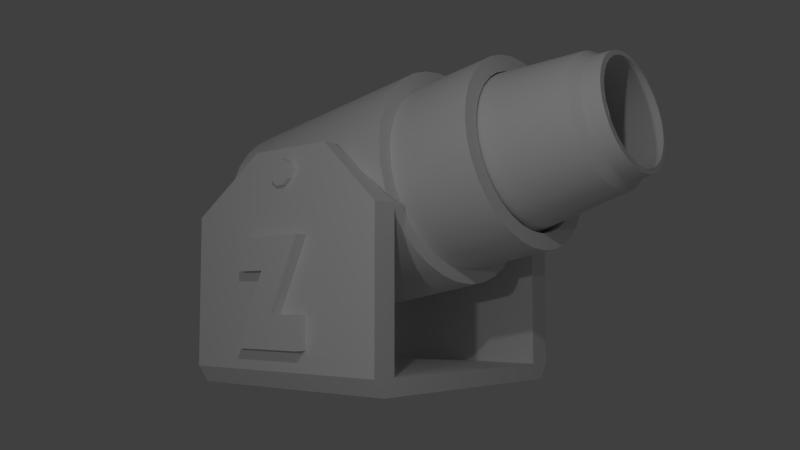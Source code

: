 # Source: cannon_2.0.blend  (saved by Blender 2.70.0; exported with 4.5.12 LTS)
import bpy
from mathutils import Matrix  # noqa: F401  (used for matrix-valued properties, if any)

bpy.ops.wm.read_factory_settings(use_empty=True)
scene = bpy.context.scene
scene.name = 'Scene'

# ---- collections
col_collection_1 = bpy.data.collections.new('Collection 1'); scene.collection.children.link(col_collection_1)

# ---- materials (node trees are filled in below, after node groups)
mat_material_002 = bpy.data.materials.new('Material.002')
mat_material_002.alpha_threshold = 0.0
mat_material_002.use_transparent_shadow = False
mat_material_002.roughness = 0.5
mat_material_002.line_color = (0.0, 0.0, 0.0, 1.0)

# ---- material node trees

# ---- world
world_world = bpy.data.worlds.new('World'); scene.world = world_world
world_world.color = (0.05088, 0.05088, 0.05088)
world_world.use_sun_shadow = False
world_world.sun_shadow_jitter_overblur = 0.0
world_world.cycles.sampling_method = 'MANUAL'
world_world.cycles.sample_map_resolution = 256

# ---- cameras
cam_camera = bpy.data.cameras.new('Camera')
cam_camera.clip_end = 100.0
cam_camera.lens = 35.0
cam_camera.sensor_width = 32.0
cam_camera.sensor_height = 18.0
cam_camera.dof.focus_distance = 0.0
cam_camera.dof.aperture_fstop = 128.0

# ---- lights
light_point_001 = bpy.data.lights.new('Point.001', 'POINT')
light_point_001.transmission_factor = 0.0
light_point_001.energy = 100.0
light_point_001.shadow_buffer_clip_start = 0.5
light_point_001.shadow_soft_size = 0.1
light_point_001.shadow_maximum_resolution = 0.006
light_point_001.use_absolute_resolution = True
light_point_001.cycles.use_multiple_importance_sampling = False
light_point = bpy.data.lights.new('Point', 'POINT')
light_point.transmission_factor = 0.0
light_point.energy = 100.0
light_point.shadow_buffer_clip_start = 0.5
light_point.shadow_soft_size = 0.1
light_point.shadow_maximum_resolution = 0.006
light_point.use_absolute_resolution = True
light_point.cycles.use_multiple_importance_sampling = False

# ---- meshes
me_cylinder_041 = bpy.data.meshes.new('Cylinder.041')
me_cylinder_041.from_pydata([(-0.4618, -1.08, 1.611), (-0.2385, -1.147, 1.613), (1.161, 0.2526, 1.627), (0.226, 1.188, 1.617), (-0.006208, 1.211, 1.615), (-0.2385, 1.188, 1.613), (0.4494, 1.12, 1.62), (0.6552, 1.01, 1.622), (-0.6676, 1.01, 1.608), (-0.4618, 1.12, 1.611), (0.8356, 0.8622, 1.624), (0.9837, 0.6818, 1.625), (1.094, 0.476, 1.626), (1.184, 0.02038, 1.627), (1.161, -0.2119, 1.627), (1.094, -0.4352, 1.626), (0.9837, -0.6411, 1.625), (0.8356, -0.8215, 1.624), (0.6552, -0.9695, 1.622), (0.4494, -1.08, 1.62), (0.226, -1.147, 1.617), (-0.006208, -1.17, 1.615), (-0.6676, -0.9695, 1.608), (-0.848, -0.8215, 1.607), (-0.9961, -0.6411, 1.605), (-1.106, -0.4352, 1.604), (-1.174, -0.2119, 1.603), (-1.197, 0.02038, 1.603), (-1.174, 0.2527, 1.603), (-1.106, 0.476, 1.604), (-0.9961, 0.6818, 1.605), (-0.848, 0.8622, 1.607), (0.175, 0.9904, 1.8), (-0.01789, 1.009, 1.798), (-0.2108, 0.9904, 1.796), (0.3606, 0.9341, 1.802), (-0.3964, 0.9341, 1.795), (0.5316, 0.8427, 1.804), (-0.5673, 0.8427, 1.793), (-0.7172, 0.7197, 1.791), (0.6814, 0.7197, 1.805), (0.8044, 0.5699, 1.807), (-0.8402, 0.5699, 1.79), (0.8958, 0.3989, 1.807), (-0.9316, 0.3989, 1.789), (0.9521, 0.2133, 1.808), (-0.9879, 0.2133, 1.789), (0.9711, 0.02038, 1.808), (-1.007, 0.02038, 1.788), (0.9521, -0.1726, 1.808), (-0.9879, -0.1726, 1.789), (0.8958, -0.3581, 1.807), (-0.9316, -0.3581, 1.789), (0.8044, -0.5291, 1.807), (-0.8402, -0.5291, 1.79), (0.6814, -0.679, 1.805), (-0.7172, -0.679, 1.791), (0.5316, -0.802, 1.804), (-0.5673, -0.802, 1.793), (0.3606, -0.8934, 1.802), (-0.3964, -0.8934, 1.795), (0.175, -0.9496, 1.8), (-0.2108, -0.9496, 1.796), (-0.01789, -0.9687, 1.798), (0.02501, 1.211, -2.485), (-0.2072, 1.188, -2.488), (0.4806, 1.12, -2.481), (-0.1679, -0.9496, -2.487), (0.02501, -0.9687, -2.485), (0.02501, -1.17, -2.485), (-0.2072, -1.147, -2.488), (-0.4306, -1.08, -2.49), (-0.6364, -0.9695, -2.492), (-0.8168, -0.8215, -2.494), (-0.9648, -0.6411, -2.495), (-1.075, -0.4352, -2.496), (-1.143, -0.2119, -2.497), (-1.165, 0.02038, -2.497), (-1.143, 0.2527, -2.497), (-1.075, 0.476, -2.496), (-0.9648, 0.6818, -2.495), (-0.8168, 0.8622, -2.494), (-0.6364, 1.01, -2.492), (-0.4306, 1.12, -2.49), (0.6864, 1.01, -2.479), (0.02501, 1.009, -2.485), (-0.6743, 0.7197, -2.492), (-0.945, 0.2133, -2.495), (-0.8887, -0.3581, -2.495), (-0.7973, -0.5291, -2.494), (-0.6743, -0.679, -2.492), (-0.5244, -0.802, -2.491), (-0.3535, -0.8934, -2.489), (0.7243, -0.679, -2.478), (0.9387, -0.3581, -2.476), (0.5745, 0.8427, -2.48), (0.4035, 0.9341, -2.482), (0.8668, 0.8622, -2.477), (1.015, 0.6818, -2.475), (1.125, 0.476, -2.474), (1.193, 0.2526, -2.474), (1.216, 0.02038, -2.473), (1.193, -0.2119, -2.474), (1.125, -0.4352, -2.474), (1.015, -0.6411, -2.475), (0.8668, -0.8215, -2.477), (0.6864, -0.9695, -2.479), (0.4806, -1.08, -2.481), (0.2573, -1.147, -2.483), (0.4035, -0.8934, -2.482), (0.2573, 1.188, -2.483), (0.218, 0.9904, -2.483), (-0.1679, 0.9904, -2.487), (-0.3535, 0.9341, -2.489), (-0.5244, 0.8427, -2.491), (0.7243, 0.7197, -2.478), (0.8473, 0.5699, -2.477), (-0.7973, 0.5699, -2.494), (0.9387, 0.3989, -2.476), (-0.8887, 0.3989, -2.495), (0.995, 0.2133, -2.476), (1.014, 0.02038, -2.475), (-0.964, 0.02038, -2.495), (0.995, -0.1726, -2.476), (-0.945, -0.1726, -2.495), (0.8473, -0.5291, -2.477), (0.5745, -0.802, -2.48), (0.218, -0.9496, -2.483), (0.2573, 1.188, -2.483), (-0.006208, 1.211, 1.615), (0.226, 1.188, 1.617), (-0.2385, 1.188, 1.613), (0.4494, 1.12, 1.62), (-0.4618, 1.12, 1.611), (0.6552, 1.01, 1.622), (-0.6676, 1.01, 1.608), (-0.848, 0.8622, 1.607), (-0.9961, 0.6818, 1.605), (-1.106, 0.476, 1.604), (-1.174, 0.2527, 1.603), (-1.197, 0.02038, 1.603), (-1.174, -0.2119, 1.603), (-1.106, -0.4352, 1.604), (-0.9961, -0.6411, 1.605), (-0.848, -0.8215, 1.607), (-0.6676, -0.9695, 1.608), (-0.006208, -1.17, 1.615), (0.226, -1.147, 1.617), (0.4494, -1.08, 1.62), (0.6552, -0.9695, 1.622), (0.8356, -0.8215, 1.624), (0.9837, -0.6411, 1.625), (1.094, -0.4352, 1.626), (1.161, -0.2119, 1.627), (1.184, 0.02038, 1.627), (1.094, 0.476, 1.626), (0.9837, 0.6818, 1.625), (0.8356, 0.8622, 1.624), (0.02501, -1.17, -2.485), (-0.2072, -1.147, -2.488), (-0.4306, -1.08, -2.49), (-0.6364, -0.9695, -2.492), (-0.8168, -0.8215, -2.494), (-0.9648, -0.6411, -2.495), (-1.075, -0.4352, -2.496), (-1.143, -0.2119, -2.497), (-1.165, 0.02038, -2.497), (-1.143, 0.2527, -2.497), (-1.075, 0.476, -2.496), (-0.9648, 0.6818, -2.495), (-0.8168, 0.8622, -2.494), (-0.6364, 1.01, -2.492), (-0.4306, 1.12, -2.49), (-0.2072, 1.188, -2.488), (0.02501, 1.211, -2.485), (0.4806, 1.12, -2.481), (0.6864, 1.01, -2.479), (0.8668, 0.8622, -2.477), (1.015, 0.6818, -2.475), (1.125, 0.476, -2.474), (1.193, 0.2526, -2.474), (1.216, 0.02038, -2.473), (1.193, -0.2119, -2.474), (1.125, -0.4352, -2.474), (1.015, -0.6411, -2.475), (0.8668, -0.8215, -2.477), (0.6864, -0.9695, -2.479), (0.4806, -1.08, -2.481), (0.2573, -1.147, -2.483), (1.161, 0.2526, 1.627), (-0.2385, -1.147, 1.613), (-0.4618, -1.08, 1.611), (-0.1679, 0.9904, -2.487), (-0.3535, 0.9341, -2.489), (-0.5244, 0.8427, -2.491), (-0.7973, 0.5699, -2.494), (-0.8887, 0.3989, -2.495), (-0.964, 0.02038, -2.495), (-0.945, -0.1726, -2.495), (0.5745, -0.802, -2.48), (0.8473, -0.5291, -2.477), (0.995, -0.1726, -2.476), (1.014, 0.02038, -2.475), (0.995, 0.2133, -2.476), (0.9387, 0.3989, -2.476), (0.8473, 0.5699, -2.477), (0.7243, 0.7197, -2.478), (0.218, 0.9904, -2.483), (0.218, -0.9496, -2.483), (0.175, 0.9904, 1.8), (-0.01789, 1.009, 1.798), (-0.2108, 0.9904, 1.796), (0.3606, 0.9341, 1.802), (-0.3964, 0.9341, 1.795), (0.5316, 0.8427, 1.804), (-0.5673, 0.8427, 1.793), (0.6814, 0.7197, 1.805), (-0.7172, 0.7197, 1.791), (0.8044, 0.5699, 1.807), (-0.8402, 0.5699, 1.79), (0.8958, 0.3989, 1.807), (-0.9316, 0.3989, 1.789), (0.9521, 0.2133, 1.808), (-0.9879, 0.2133, 1.789), (0.9711, 0.02038, 1.808), (-1.007, 0.02038, 1.788), (0.9521, -0.1726, 1.808), (-0.9879, -0.1726, 1.789), (0.8958, -0.3581, 1.807), (-0.9316, -0.3581, 1.789), (0.8044, -0.5291, 1.807), (-0.8402, -0.5291, 1.79), (0.6814, -0.679, 1.805), (-0.7172, -0.679, 1.791), (0.5316, -0.802, 1.804), (-0.5673, -0.802, 1.793), (0.3606, -0.8934, 1.802), (-0.3964, -0.8934, 1.795), (0.175, -0.9496, 1.8), (-0.2108, -0.9496, 1.796), (-0.01789, -0.9687, 1.798), (0.02501, 1.009, -2.485), (0.4035, 0.9341, -2.482), (0.5745, 0.8427, -2.48), (-0.6743, 0.7197, -2.492), (-0.945, 0.2133, -2.495), (0.9387, -0.3581, -2.476), (-0.8887, -0.3581, -2.495), (-0.7973, -0.5291, -2.494), (0.7243, -0.679, -2.478), (-0.6743, -0.679, -2.492), (-0.5244, -0.802, -2.491), (0.4035, -0.8934, -2.482), (-0.3535, -0.8934, -2.489), (-0.1679, -0.9496, -2.487), (0.02501, -0.9687, -2.485)], [], [(3, 32, 35, 6), (6, 35, 37, 7), (7, 37, 40, 10), (10, 40, 41, 11), (11, 41, 43, 12), (12, 43, 45, 2), (2, 45, 47, 13), (13, 47, 49, 14), (14, 49, 51, 15), (15, 51, 53, 16), (16, 53, 55, 17), (17, 55, 57, 18), (18, 57, 59, 19), (19, 59, 61, 20), (20, 61, 63, 21), (21, 63, 62, 1), (1, 62, 60, 0), (0, 60, 58, 22), (22, 58, 56, 23), (23, 56, 54, 24), (24, 54, 52, 25), (25, 52, 50, 26), (26, 50, 48, 27), (27, 48, 46, 28), (28, 46, 44, 29), (29, 44, 42, 30), (30, 42, 39, 31), (31, 39, 38, 8), (8, 38, 36, 9), (9, 36, 34, 5), (5, 34, 33, 4), (4, 33, 32, 3), (67, 68, 69, 70, 71, 72, 73, 74, 75, 76, 77, 78, 79, 80, 81, 82, 83, 65, 64, 110, 66, 84, 85, 112, 113, 114, 86, 117, 119, 87, 122, 124, 88, 89, 90, 91, 92), (126, 93, 125, 94, 123, 121, 120, 118, 116, 115, 95, 96, 111, 85, 84, 97, 98, 99, 100, 101, 102, 103, 104, 105, 106, 107, 108, 69, 68, 127, 109), (128, 174, 129, 130), (185, 150, 149, 186), (188, 187, 148, 147), (140, 139, 167, 166), (135, 133, 172, 171), (134, 157, 177, 176), (181, 180, 189, 154), (136, 170, 169, 137), (129, 174, 173, 131), (161, 160, 191, 145), (168, 138, 137, 169), (152, 151, 184, 183), (151, 150, 185, 184), (186, 149, 148, 187), (159, 158, 146, 190), (142, 141, 165, 164), (142, 164, 163, 143), (188, 147, 146, 158), (144, 162, 161, 145), (178, 156, 155, 179), (180, 179, 155, 189), (168, 167, 139, 138), (159, 190, 191, 160), (134, 176, 175, 132), (136, 135, 171, 170), (181, 154, 153, 182), (143, 163, 162, 144), (131, 173, 172, 133), (141, 140, 166, 165), (177, 157, 156, 178), (132, 175, 128, 130), (152, 183, 182, 153), (227, 198, 197, 225), (219, 221, 196, 195), (214, 243, 206, 216), (236, 252, 208, 238), (218, 205, 204, 220), (225, 197, 245, 223), (213, 193, 192, 211), (228, 246, 200, 230), (217, 219, 195, 244), (211, 192, 241, 210), (204, 203, 222, 220), (255, 254, 239, 240), (209, 210, 241, 207), (224, 202, 201, 226), (222, 203, 202, 224), (249, 199, 234, 232), (194, 193, 213, 215), (235, 251, 250, 233), (229, 247, 198, 227), (223, 245, 196, 221), (239, 254, 253, 237), (228, 226, 201, 246), (194, 215, 217, 244), (206, 205, 218, 216), (230, 200, 249, 232), (231, 248, 247, 229), (212, 242, 243, 214), (209, 207, 242, 212), (237, 253, 251, 235), (234, 199, 252, 236), (238, 208, 255, 240), (233, 250, 248, 231)])
me_cylinder_041.polygons.foreach_set('use_smooth', [True] * 98)
_uv = me_cylinder_041.uv_layers.new(name='UVMap')
_uv.uv.foreach_set('vector', [0.869, 0.8567, 0.8748, 0.8661, 0.8669, 0.8687, 0.8595, 0.8599, 0.8595, 0.8599, 0.8669, 0.8687, 0.8596, 0.873, 0.8508, 0.8651, 0.8508, 0.8651, 0.8596, 0.873, 0.8532, 0.8788, 0.8431, 0.8721, 0.8431, 0.8721, 0.8532, 0.8788, 0.848, 0.8859, 0.8368, 0.8806, 0.8368, 0.8806, 0.848, 0.8859, 0.8441, 0.894, 0.8321, 0.8904, 0.8321, 0.8904, 0.8441, 0.894, 0.8417, 0.9028, 0.8292, 0.9009, 0.8292, 0.9009, 0.8417, 0.9028, 0.8409, 0.9119, 0.8282, 0.9119, 0.8282, 0.9119, 0.8409, 0.9119, 0.8417, 0.921, 0.8292, 0.9228, 0.8292, 0.9228, 0.8417, 0.921, 0.8441, 0.9297, 0.8321, 0.9334, 0.8321, 0.9334, 0.8441, 0.9297, 0.848, 0.9378, 0.8368, 0.9431, 0.8368, 0.9431, 0.848, 0.9378, 0.8532, 0.9449, 0.8431, 0.9516, 0.8431, 0.9516, 0.8532, 0.9449, 0.8596, 0.9507, 0.8508, 0.9586, 0.8508, 0.9586, 0.8596, 0.9507, 0.8669, 0.955, 0.8595, 0.9638, 0.8595, 0.9638, 0.8669, 0.955, 0.8748, 0.9577, 0.869, 0.967, 0.869, 0.967, 0.8748, 0.9577, 0.883, 0.9586, 0.8789, 0.9681, 0.3948, 0.5968, 0.3901, 0.5965, 0.3897, 0.5899, 0.3948, 0.5887, 0.3948, 0.5887, 0.3897, 0.5899, 0.3898, 0.5835, 0.3948, 0.5809, 0.3948, 0.5809, 0.3898, 0.5835, 0.39, 0.5775, 0.3948, 0.5738, 0.3948, 0.5738, 0.39, 0.5775, 0.3902, 0.5722, 0.3948, 0.5675, 0.1281, 0.4593, 0.1237, 0.4559, 0.1236, 0.4523, 0.128, 0.455, 0.128, 0.455, 0.1236, 0.4523, 0.1236, 0.4481, 0.128, 0.45, 0.128, 0.45, 0.1236, 0.4481, 0.1236, 0.4436, 0.128, 0.4446, 0.128, 0.4446, 0.1236, 0.4436, 0.1236, 0.439, 0.128, 0.439, 0.128, 0.439, 0.1236, 0.439, 0.1236, 0.4343, 0.128, 0.4334, 0.128, 0.4334, 0.1236, 0.4343, 0.1236, 0.4298, 0.128, 0.428, 0.128, 0.428, 0.1236, 0.4298, 0.1236, 0.4257, 0.128, 0.423, 0.128, 0.423, 0.1236, 0.4257, 0.1237, 0.4221, 0.1281, 0.4186, 0.3623, 0.613, 0.3562, 0.6081, 0.3562, 0.6022, 0.3622, 0.6053, 0.3622, 0.6053, 0.3562, 0.6022, 0.3562, 0.5956, 0.3631, 0.5982, 0.3631, 0.5982, 0.3562, 0.5956, 0.3562, 0.5884, 0.3631, 0.5895, 0.3631, 0.5895, 0.3562, 0.5884, 0.3562, 0.5809, 0.3632, 0.5805, 0.8789, 0.8556, 0.883, 0.8652, 0.8748, 0.8661, 0.869, 0.8567, 0.5545, 0.1477, 0.5644, 0.1477, 0.5654, 0.158, 0.5535, 0.158, 0.5419, 0.1556, 0.5309, 0.1511, 0.521, 0.1444, 0.5126, 0.136, 0.506, 0.1261, 0.5015, 0.1151, 0.4992, 0.1034, 0.4992, 0.09142, 0.5015, 0.07972, 0.506, 0.0687, 0.5126, 0.05878, 0.521, 0.05034, 0.5309, 0.04371, 0.5419, 0.03915, 0.5535, 0.03682, 0.5654, 0.03682, 0.577, 0.03915, 0.588, 0.04372, 0.5545, 0.04707, 0.5448, 0.04901, 0.5357, 0.0528, 0.5275, 0.0583, 0.5206, 0.06531, 0.5151, 0.07355, 0.5113, 0.08271, 0.5094, 0.09243, 0.5094, 0.1023, 0.5113, 0.1121, 0.5151, 0.1212, 0.5206, 0.1295, 0.5275, 0.1365, 0.5357, 0.142, 0.5448, 0.1458, 0.5914, 0.1365, 0.5983, 0.1295, 0.6038, 0.1212, 0.6076, 0.1121, 0.6095, 0.1024, 0.6095, 0.09244, 0.6076, 0.08272, 0.6038, 0.07356, 0.5983, 0.06532, 0.5914, 0.05831, 0.5832, 0.0528, 0.5741, 0.04901, 0.5644, 0.04707, 0.5545, 0.04707, 0.588, 0.04372, 0.5979, 0.05035, 0.6063, 0.05878, 0.6129, 0.0687, 0.6174, 0.07973, 0.6197, 0.09143, 0.6197, 0.1034, 0.6174, 0.1151, 0.6129, 0.1261, 0.6063, 0.136, 0.5979, 0.1444, 0.588, 0.1511, 0.577, 0.1556, 0.5654, 0.158, 0.5644, 0.1477, 0.5741, 0.1458, 0.5832, 0.142, 0.5396, 0.194, 0.5539, 0.194, 0.5539, 0.447, 0.5396, 0.447, 0.5023, 0.3629, 0.5023, 0.6159, 0.4912, 0.616, 0.4912, 0.363, 0.4649, 0.3631, 0.4786, 0.363, 0.4786, 0.616, 0.4649, 0.6161, 0.2823, 0.387, 0.2965, 0.3871, 0.2965, 0.6401, 0.2823, 0.64, 0.5946, 0.4467, 0.5819, 0.4468, 0.5819, 0.1938, 0.5946, 0.1937, 0.5133, 0.4469, 0.5023, 0.4468, 0.5023, 0.1938, 0.5133, 0.1939, 0.05177, 0.3924, 0.06604, 0.392, 0.06604, 0.6373, 0.05177, 0.6376, 0.334, 0.3873, 0.334, 0.6403, 0.3229, 0.6402, 0.3229, 0.3872, 0.5539, 0.447, 0.5539, 0.194, 0.5682, 0.1939, 0.5682, 0.4469, 0.4099, 0.3628, 0.4226, 0.3629, 0.4226, 0.6159, 0.4099, 0.6158, 0.3103, 0.6401, 0.3103, 0.3871, 0.3229, 0.3872, 0.3229, 0.6402, 0.02378, 0.6362, 0.01114, 0.6345, 0.01114, 0.3893, 0.02378, 0.391, 0.01114, 0.6345, 5.427e-05, 0.6323, 5.424e-05, 0.387, 0.01114, 0.3893, 0.4912, 0.363, 0.4912, 0.616, 0.4786, 0.616, 0.4786, 0.363, 0.4363, 0.363, 0.4506, 0.3631, 0.4506, 0.6161, 0.4363, 0.616, 0.2543, 0.3871, 0.268, 0.3871, 0.268, 0.6401, 0.2543, 0.6401, 0.2543, 0.3871, 0.2543, 0.6401, 0.2416, 0.6402, 0.2416, 0.3872, 0.4649, 0.3631, 0.4649, 0.6161, 0.4506, 0.6161, 0.4506, 0.3631, 0.3988, 0.6156, 0.3988, 0.3626, 0.4099, 0.3628, 0.4099, 0.6158, 0.09241, 0.3893, 0.09241, 0.6345, 0.07976, 0.6362, 0.07976, 0.391, 0.06604, 0.392, 0.07976, 0.391, 0.07976, 0.6362, 0.06604, 0.6373, 0.3103, 0.6401, 0.2965, 0.6401, 0.2965, 0.3871, 0.3103, 0.3871, 0.4363, 0.363, 0.4363, 0.616, 0.4226, 0.6159, 0.4226, 0.3629, 0.5133, 0.4469, 0.5133, 0.1939, 0.5259, 0.194, 0.5259, 0.447, 0.6057, 0.4465, 0.5946, 0.4467, 0.5946, 0.1937, 0.6057, 0.1935, 0.05177, 0.3924, 0.05177, 0.6376, 0.0375, 0.6373, 0.0375, 0.392, 0.2416, 0.3872, 0.2416, 0.6402, 0.2305, 0.6403, 0.2305, 0.3873, 0.5682, 0.4469, 0.5682, 0.1939, 0.5819, 0.1938, 0.5819, 0.4468, 0.268, 0.3871, 0.2823, 0.387, 0.2823, 0.64, 0.268, 0.6401, 0.09949, 0.3914, 0.09829, 0.6331, 0.09201, 0.6321, 0.09241, 0.3933, 0.5259, 0.447, 0.5259, 0.194, 0.5396, 0.194, 0.5396, 0.447, 0.02378, 0.6362, 0.02378, 0.391, 0.0375, 0.392, 0.0375, 0.6373, 0.6368, 0.7144, 0.6368, 0.4584, 0.6487, 0.4581, 0.6487, 0.7141, 0.6824, 0.7167, 0.6719, 0.7153, 0.6719, 0.4593, 0.6824, 0.4607, 0.6824, 0.458, 0.6824, 0.1937, 0.6916, 0.1938, 0.6916, 0.4581, 0.1644, 0.6514, 0.1644, 0.3871, 0.1758, 0.3871, 0.1758, 0.6514, 0.5115, 0.7114, 0.5115, 0.4471, 0.522, 0.447, 0.522, 0.7114, 0.6487, 0.7141, 0.6487, 0.4581, 0.6605, 0.4584, 0.6605, 0.7144, 0.6254, 0.4579, 0.6254, 0.1936, 0.6368, 0.1935, 0.6368, 0.4578, 0.5685, 0.7114, 0.5685, 0.447, 0.579, 0.4471, 0.579, 0.7114, 0.6916, 0.7186, 0.6824, 0.7167, 0.6824, 0.4607, 0.6916, 0.4626, 0.6368, 0.4578, 0.6368, 0.1935, 0.6486, 0.1935, 0.6486, 0.4578, 0.522, 0.447, 0.5334, 0.447, 0.5334, 0.7113, 0.522, 0.7114, 0.1876, 0.387, 0.1995, 0.3871, 0.1995, 0.6514, 0.1876, 0.6513, 0.6605, 0.4578, 0.6486, 0.4578, 0.6486, 0.1935, 0.6605, 0.1935, 0.5452, 0.7113, 0.5452, 0.447, 0.5571, 0.447, 0.5571, 0.7113, 0.5334, 0.7113, 0.5334, 0.447, 0.5452, 0.447, 0.5452, 0.7113, 0.1446, 0.3873, 0.1538, 0.3872, 0.1538, 0.6515, 0.1446, 0.6516, 0.6149, 0.1937, 0.6254, 0.1936, 0.6254, 0.4579, 0.6149, 0.458, 0.2214, 0.6515, 0.2214, 0.3872, 0.2305, 0.3873, 0.2305, 0.6516, 0.6254, 0.7153, 0.6254, 0.4593, 0.6368, 0.4584, 0.6368, 0.7144, 0.6605, 0.7144, 0.6605, 0.4584, 0.6719, 0.4593, 0.6719, 0.7153, 0.1995, 0.6514, 0.1995, 0.3871, 0.2109, 0.3871, 0.2109, 0.6514, 0.5685, 0.7114, 0.5571, 0.7113, 0.5571, 0.447, 0.5685, 0.447, 0.6149, 0.1937, 0.6149, 0.458, 0.6057, 0.4581, 0.6057, 0.1938, 0.5023, 0.4472, 0.5115, 0.4471, 0.5115, 0.7114, 0.5023, 0.7115, 0.579, 0.7114, 0.579, 0.4471, 0.5847, 0.448, 0.5861, 0.7109, 0.6149, 0.7167, 0.6149, 0.4607, 0.6254, 0.4593, 0.6254, 0.7153, 0.6719, 0.4579, 0.6719, 0.1936, 0.6824, 0.1937, 0.6824, 0.458, 0.6605, 0.4578, 0.6605, 0.1935, 0.6719, 0.1936, 0.6719, 0.4579, 0.2109, 0.6514, 0.2109, 0.3871, 0.2214, 0.3872, 0.2214, 0.6515, 0.1538, 0.6515, 0.1538, 0.3872, 0.1644, 0.3871, 0.1644, 0.6514, 0.1758, 0.6514, 0.1758, 0.3871, 0.1876, 0.387, 0.1876, 0.6513, 0.6057, 0.7186, 0.6057, 0.4626, 0.6149, 0.4607, 0.6149, 0.7167])
me_cylinder_041.materials.append(mat_material_002)
me_cylinder_041.use_remesh_preserve_volume = False
me_cylinder_041.use_remesh_preserve_attributes = False
me_cylinder_041.use_mirror_vertex_groups = False
me_cylinder_041.update()
me_cylinder_019 = bpy.data.meshes.new('Cylinder.019')
me_cylinder_019.from_pydata([(-0.142, 0.7347, -3.659), (-0.2786, 0.6932, -3.659), (0.4047, -0.5852, -3.659), (0.5151, -0.4946, -3.659), (-0.7282, 0.02038, -3.659), (-0.7142, -0.1217, -3.659), (0.673, 0.2991, -3.659), (0.6057, 0.425, -3.659), (-0.142, -0.6939, -3.659), (0.0001262, -0.7079, -3.659), (0.0001262, 0.7487, -3.659), (0.2788, -0.6525, -3.659), (-0.7142, 0.1625, -3.659), (0.7144, 0.1625, -3.659), (-0.2786, -0.6525, -3.659), (0.1422, 0.7347, -3.659), (0.1422, -0.6939, -3.659), (-0.6727, 0.2991, -3.659), (0.7284, 0.02038, -3.659), (-0.4045, -0.5852, -3.659), (0.2788, 0.6932, -3.659), (-0.6054, 0.425, -3.659), (0.7144, -0.1217, -3.659), (-0.5148, -0.4946, -3.659), (0.4047, 0.6259, -3.659), (-0.5148, 0.5354, -3.659), (0.673, -0.2583, -3.659), (-0.6054, -0.3842, -3.659), (-0.4045, 0.6259, -3.659), (0.6057, -0.3842, -3.659), (-0.6727, -0.2583, -3.659), (0.5151, 0.5354, -3.659), (-0.1583, 0.8168, -3.556), (-0.3106, 0.7706, -3.556), (0.4513, -0.6548, -3.556), (0.5743, -0.5538, -3.556), (-0.8119, 0.02038, -3.556), (-0.7963, -0.138, -3.556), (0.7504, 0.3311, -3.556), (0.6753, 0.4715, -3.556), (-0.1583, -0.7761, -3.556), (0.0001262, -0.7917, -3.556), (0.0001265, 0.8324, -3.556), (0.3109, -0.7299, -3.556), (-0.7963, 0.1788, -3.556), (0.7966, 0.1788, -3.556), (-0.3106, -0.7299, -3.556), (0.1586, 0.8168, -3.556), (0.1586, -0.7761, -3.556), (-0.7501, 0.3311, -3.556), (0.8122, 0.02038, -3.556), (-0.451, -0.6548, -3.556), (0.3109, 0.7706, -3.556), (-0.6751, 0.4715, -3.556), (0.7966, -0.138, -3.556), (-0.5741, -0.5538, -3.556), (0.4513, 0.6956, -3.556), (-0.5741, 0.5946, -3.556), (0.7504, -0.2904, -3.556), (-0.6751, -0.4308, -3.556), (-0.451, 0.6956, -3.556), (0.6753, -0.4308, -3.556), (-0.7501, -0.2904, -3.556), (0.5743, 0.5946, -3.556), (0.1952, 1.001, -0.2546), (0.0001277, 1.02, -0.2546), (-0.195, 1.001, -0.2546), (0.3828, 0.9443, -0.2546), (0.5557, 0.8519, -0.2546), (-0.5554, 0.8519, -0.2546), (-0.3826, 0.9443, -0.2546), (0.7072, 0.7275, -0.2546), (0.8316, 0.576, -0.2546), (0.924, 0.4031, -0.2546), (0.9809, 0.2155, -0.2546), (1.0, 0.02038, -0.2546), (0.9809, -0.1747, -0.2546), (0.924, -0.3623, -0.2546), (0.8316, -0.5352, -0.2546), (0.7072, -0.6867, -0.2546), (0.5557, -0.8111, -0.2546), (0.3828, -0.9035, -0.2546), (0.1952, -0.9604, -0.2546), (0.0001272, -0.9796, -0.2546), (-0.195, -0.9604, -0.2546), (-0.3826, -0.9035, -0.2546), (-0.5554, -0.8111, -0.2546), (-0.707, -0.6867, -0.2546), (-0.8313, -0.5352, -0.2546), (-0.9238, -0.3623, -0.2546), (-0.9807, -0.1747, -0.2546), (-0.9999, 0.02038, -0.2546), (-0.9807, 0.2155, -0.2546), (-0.9238, 0.4031, -0.2546), (-0.8313, 0.576, -0.2546), (-0.707, 0.7275, -0.2546), (0.1622, 0.8352, -0.4239), (0.0001274, 0.8511, -0.4239), (-0.1619, 0.8352, -0.4239), (0.318, 0.7879, -0.4239), (-0.3178, 0.7879, -0.4239), (0.4617, 0.7111, -0.4239), (-0.4614, 0.7111, -0.4239), (-0.5873, 0.6078, -0.4239), (0.5875, 0.6078, -0.4239), (0.6909, 0.4819, -0.4239), (-0.6906, 0.4819, -0.4239), (0.7676, 0.3383, -0.4239), (-0.7674, 0.3383, -0.4239), (0.8149, 0.1825, -0.4239), (-0.8146, 0.1825, -0.4239), (0.8309, 0.02038, -0.4239), (-0.8306, 0.02038, -0.4239), (0.8149, -0.1417, -0.4239), (-0.8146, -0.1417, -0.4239), (0.7676, -0.2975, -0.4239), (-0.7674, -0.2975, -0.4239), (0.6909, -0.4411, -0.4239), (-0.6906, -0.4411, -0.4239), (0.5875, -0.567, -0.4239), (-0.5873, -0.567, -0.4239), (0.4617, -0.6703, -0.4239), (-0.4614, -0.6703, -0.4239), (0.318, -0.7471, -0.4239), (-0.3178, -0.7471, -0.4239), (0.1622, -0.7944, -0.4239), (-0.1619, -0.7944, -0.4239), (0.0001272, -0.8103, -0.4239), (-0.1367, 0.7084, -3.868), (-0.142, 0.7347, -3.659), (-0.2786, 0.6932, -3.659), (0.5151, -0.4946, -3.659), (0.4047, -0.5852, -3.659), (-0.7142, -0.1217, -3.659), (-0.7282, 0.02038, -3.659), (0.6057, 0.425, -3.659), (0.673, 0.2991, -3.659), (0.0001262, -0.7079, -3.659), (-0.142, -0.6939, -3.659), (0.0001262, 0.7487, -3.659), (0.2788, -0.6525, -3.659), (-0.7142, 0.1625, -3.659), (0.7144, 0.1625, -3.659), (-0.2786, -0.6525, -3.659), (0.1422, 0.7347, -3.659), (0.1422, -0.6939, -3.659), (-0.6727, 0.2991, -3.659), (0.7284, 0.02038, -3.659), (-0.4045, -0.5852, -3.659), (0.2788, 0.6932, -3.659), (-0.6054, 0.425, -3.659), (0.7144, -0.1217, -3.659), (-0.5148, -0.4946, -3.659), (0.4047, 0.6259, -3.659), (-0.5148, 0.5354, -3.659), (0.673, -0.2583, -3.659), (-0.6054, -0.3842, -3.659), (-0.4045, 0.6259, -3.659), (0.6057, -0.3842, -3.659), (-0.6727, -0.2583, -3.659), (0.5151, 0.5354, -3.659), (0.0001262, -0.6812, -3.868), (-0.1367, -0.6677, -3.868), (-0.2683, -0.6278, -3.868), (-0.3896, -0.5629, -3.868), (-0.4959, -0.4757, -3.868), (-0.5832, -0.3694, -3.868), (-0.648, -0.2481, -3.868), (-0.6879, -0.1165, -3.868), (-0.7014, 0.02038, -3.868), (-0.6879, 0.1572, -3.868), (-0.648, 0.2889, -3.868), (-0.5832, 0.4101, -3.868), (-0.4959, 0.5165, -3.868), (-0.3896, 0.6037, -3.868), (-0.2683, 0.6685, -3.868), (0.0001262, 0.7219, -3.868), (0.137, 0.7084, -3.868), (0.2686, 0.6685, -3.868), (0.3899, 0.6037, -3.868), (0.4962, 0.5164, -3.868), (0.5834, 0.4101, -3.868), (0.6483, 0.2889, -3.868), (0.6882, 0.1572, -3.868), (0.7017, 0.02038, -3.868), (0.6882, -0.1165, -3.868), (0.6483, -0.2481, -3.868), (0.5834, -0.3694, -3.868), (0.4962, -0.4757, -3.868), (0.3899, -0.5629, -3.868), (0.2686, -0.6278, -3.868), (0.137, -0.6677, -3.868), (0.1622, 0.8352, -0.4239), (0.0001274, 0.8511, -0.4239), (-0.1619, 0.8352, -0.4239), (0.318, 0.7879, -0.4239), (-0.3178, 0.7879, -0.4239), (0.4617, 0.7111, -0.4239), (-0.4614, 0.7111, -0.4239), (0.5875, 0.6078, -0.4239), (-0.5873, 0.6078, -0.4239), (0.6909, 0.4819, -0.4239), (-0.6906, 0.4819, -0.4239), (0.7676, 0.3383, -0.4239), (-0.7674, 0.3383, -0.4239), (0.8149, 0.1825, -0.4239), (-0.8146, 0.1825, -0.4239), (0.8309, 0.02038, -0.4239), (-0.8306, 0.02038, -0.4239), (0.8149, -0.1417, -0.4239), (-0.8146, -0.1417, -0.4239), (0.7676, -0.2975, -0.4239), (-0.7674, -0.2975, -0.4239), (0.6909, -0.4411, -0.4239), (-0.6906, -0.4411, -0.4239), (0.5875, -0.567, -0.4239), (-0.5873, -0.567, -0.4239), (0.4617, -0.6703, -0.4239), (-0.4614, -0.6703, -0.4239), (0.318, -0.7471, -0.4239), (-0.3178, -0.7471, -0.4239), (0.1622, -0.7944, -0.4239), (-0.1619, -0.7944, -0.4239), (0.0001272, -0.8103, -0.4239), (-0.1619, -0.7944, -2.088), (0.0001265, -0.8103, -2.088), (0.0001267, 0.8511, -2.088), (-0.1619, 0.8352, -2.088), (-0.3178, 0.7879, -2.088), (-0.4614, 0.7111, -2.088), (-0.5873, 0.6078, -2.088), (-0.6906, 0.4819, -2.088), (-0.7674, 0.3383, -2.088), (-0.8146, 0.1825, -2.088), (-0.8306, 0.02038, -2.088), (-0.8146, -0.1417, -2.088), (-0.7674, -0.2975, -2.088), (-0.6906, -0.4411, -2.088), (-0.5873, -0.567, -2.088), (-0.4614, -0.6703, -2.088), (-0.3178, -0.7471, -2.088), (0.4617, -0.6703, -2.088), (0.5875, -0.567, -2.088), (0.6909, -0.4411, -2.088), (0.7676, -0.2975, -2.088), (0.8149, -0.1417, -2.088), (0.8309, 0.02038, -2.088), (0.8149, 0.1825, -2.088), (0.7676, 0.3383, -2.088), (0.6909, 0.4819, -2.088), (0.5875, 0.6078, -2.088), (0.4617, 0.7111, -2.088), (0.318, 0.7879, -2.088), (0.1622, 0.8352, -2.088), (0.1622, -0.7944, -2.088), (0.318, -0.7471, -2.088), (0.5917, -0.2247, -3.878), (0.0001262, 0.6607, -3.878), (0.1251, 0.6484, -3.878), (-0.1248, 0.6484, -3.878), (0.2452, 0.612, -3.878), (-0.2449, 0.612, -3.878), (0.3559, 0.5528, -3.878), (-0.3556, 0.5528, -3.878), (0.4529, 0.4732, -3.878), (-0.4527, 0.4732, -3.878), (0.5326, 0.3762, -3.878), (-0.5323, 0.3762, -3.878), (0.5917, 0.2654, -3.878), (-0.5915, 0.2654, -3.878), (0.6282, 0.1453, -3.878), (-0.6279, 0.1453, -3.878), (0.6405, 0.02038, -3.878), (-0.6402, 0.02038, -3.878), (0.6282, -0.1045, -3.878), (-0.6279, -0.1045, -3.878), (-0.5915, -0.2247, -3.878), (0.5326, -0.3354, -3.878), (-0.5323, -0.3354, -3.878), (0.4529, -0.4324, -3.878), (-0.4527, -0.4324, -3.878), (0.3559, -0.5121, -3.878), (-0.3556, -0.5121, -3.878), (0.2452, -0.5712, -3.878), (-0.2449, -0.5712, -3.878), (0.1251, -0.6077, -3.878), (-0.1248, -0.6077, -3.878), (0.000126, -0.62, -3.878), (0.0001277, 1.02, -0.2546), (0.1952, 1.001, -0.2546), (-0.195, 1.001, -0.2546), (0.3828, 0.9443, -0.2546), (-0.3826, 0.9443, -0.2546), (0.5557, 0.8519, -0.2546), (-0.5554, 0.8519, -0.2546), (-0.707, 0.7275, -0.2546), (-0.8313, 0.576, -0.2546), (-0.9238, 0.4031, -0.2546), (-0.9807, 0.2155, -0.2546), (-0.9999, 0.02038, -0.2546), (-0.9807, -0.1747, -0.2546), (-0.9238, -0.3623, -0.2546), (-0.8313, -0.5352, -0.2546), (-0.707, -0.6867, -0.2546), (-0.5554, -0.8111, -0.2546), (-0.3826, -0.9035, -0.2546), (-0.195, -0.9604, -0.2546), (0.0001272, -0.9796, -0.2546), (0.1952, -0.9604, -0.2546), (0.3828, -0.9035, -0.2546), (0.5557, -0.8111, -0.2546), (0.7072, -0.6867, -0.2546), (0.8316, -0.5352, -0.2546), (0.924, -0.3623, -0.2546), (0.9809, -0.1747, -0.2546), (1.0, 0.02038, -0.2546), (0.9809, 0.2155, -0.2546), (0.924, 0.4031, -0.2546), (0.8316, 0.576, -0.2546), (0.7072, 0.7275, -0.2546), (0.1952, 1.001, -2.088), (0.0001267, 1.02, -2.088), (-0.195, 1.001, -2.088), (0.3828, 0.9443, -2.088), (0.0001265, -0.9796, -2.088), (-0.195, -0.9604, -2.088), (-0.3826, -0.9035, -2.088), (-0.5554, -0.8111, -2.088), (-0.707, -0.6867, -2.088), (-0.8313, -0.5352, -2.088), (-0.9238, -0.3623, -2.088), (-0.9807, -0.1747, -2.088), (-0.9999, 0.02038, -2.088), (-0.9807, 0.2155, -2.088), (-0.9238, 0.4031, -2.088), (-0.8313, 0.576, -2.088), (-0.707, 0.7275, -2.088), (-0.5554, 0.8519, -2.088), (-0.3826, 0.9443, -2.088), (0.5557, 0.8519, -2.088), (0.7072, 0.7275, -2.088), (0.8316, 0.576, -2.088), (0.924, 0.4031, -2.088), (0.9809, 0.2155, -2.088), (1.0, 0.02038, -2.088), (0.9809, -0.1747, -2.088), (0.924, -0.3623, -2.088), (0.8316, -0.5352, -2.088), (0.7072, -0.6867, -2.088), (0.5557, -0.8111, -2.088), (0.3828, -0.9035, -2.088), (0.1952, -0.9604, -2.088), (-0.3106, 0.7706, -3.556), (0.5743, -0.5538, -3.556), (-0.7963, -0.138, -3.556), (0.6753, 0.4715, -3.556), (0.0001262, -0.7917, -3.556), (-0.1583, 0.8168, -3.556), (0.4513, -0.6548, -3.556), (-0.8119, 0.02038, -3.556), (0.7504, 0.3311, -3.556), (-0.1583, -0.7761, -3.556), (0.0001265, 0.8324, -3.556), (0.3109, -0.7299, -3.556), (-0.7963, 0.1788, -3.556), (0.7966, 0.1788, -3.556), (-0.3106, -0.7299, -3.556), (0.1586, 0.8168, -3.556), (0.1586, -0.7761, -3.556), (-0.7501, 0.3311, -3.556), (0.8122, 0.02038, -3.556), (-0.451, -0.6548, -3.556), (0.3109, 0.7706, -3.556), (-0.6751, 0.4715, -3.556), (0.7966, -0.138, -3.556), (-0.5741, -0.5538, -3.556), (0.4513, 0.6956, -3.556), (-0.5741, 0.5946, -3.556), (0.7504, -0.2904, -3.556), (-0.6751, -0.4308, -3.556), (-0.451, 0.6956, -3.556), (0.6753, -0.4308, -3.556), (-0.7501, -0.2904, -3.556), (0.5743, 0.5946, -3.556), (0.137, 0.7084, -3.868), (0.0001262, 0.7219, -3.868), (0.2686, 0.6685, -3.868), (-0.1248, -0.6077, -3.878), (0.000126, -0.62, -3.878), (0.0001262, -0.6812, -3.868), (-0.1367, -0.6677, -3.868), (-0.2683, -0.6278, -3.868), (-0.3896, -0.5629, -3.868), (-0.4959, -0.4757, -3.868), (-0.5832, -0.3694, -3.868), (-0.648, -0.2481, -3.868), (-0.6879, -0.1165, -3.868), (-0.7014, 0.02038, -3.868), (-0.6879, 0.1572, -3.868), (-0.648, 0.2889, -3.868), (-0.5832, 0.4101, -3.868), (-0.4959, 0.5165, -3.868), (-0.3896, 0.6037, -3.868), (-0.2683, 0.6685, -3.868), (0.3899, 0.6037, -3.868), (0.0001262, 0.6607, -3.878), (-0.1248, 0.6484, -3.878), (-0.2449, 0.612, -3.878), (-0.3556, 0.5528, -3.878), (-0.4527, 0.4732, -3.878), (-0.5323, 0.3762, -3.878), (-0.5915, 0.2654, -3.878), (-0.6279, 0.1453, -3.878), (-0.6402, 0.02038, -3.878), (-0.6279, -0.1045, -3.878), (-0.5915, -0.2247, -3.878), (-0.5323, -0.3354, -3.878), (-0.4527, -0.4324, -3.878), (-0.3556, -0.5121, -3.878), (-0.2449, -0.5712, -3.878), (0.3559, -0.5121, -3.878), (0.4529, -0.4324, -3.878), (0.5326, -0.3354, -3.878), (0.6282, -0.1045, -3.878), (0.6405, 0.02038, -3.878), (0.6282, 0.1453, -3.878), (0.5917, 0.2654, -3.878), (0.5326, 0.3762, -3.878), (0.4529, 0.4732, -3.878), (0.3559, 0.5528, -3.878), (0.2452, 0.612, -3.878), (0.1251, 0.6484, -3.878), (0.4962, 0.5164, -3.868), (0.5834, 0.4101, -3.868), (0.6483, 0.2889, -3.868), (0.6882, 0.1572, -3.868), (0.7017, 0.02038, -3.868), (0.6882, -0.1165, -3.868), (0.6483, -0.2481, -3.868), (0.5834, -0.3694, -3.868), (0.4962, -0.4757, -3.868), (0.3899, -0.5629, -3.868), (0.2686, -0.6278, -3.868), (0.137, -0.6677, -3.868), (0.1251, -0.6077, -3.878), (0.2452, -0.5712, -3.878), (-0.1367, 0.7084, -3.868), (0.5917, -0.2247, -3.878)], [], [(33, 32, 0, 1), (35, 34, 2, 3), (37, 36, 4, 5), (39, 38, 6, 7), (41, 40, 8, 9), (32, 42, 10, 0), (34, 43, 11, 2), (36, 44, 12, 4), (38, 45, 13, 6), (40, 46, 14, 8), (42, 47, 15, 10), (43, 48, 16, 11), (44, 49, 17, 12), (45, 50, 18, 13), (46, 51, 19, 14), (47, 52, 20, 15), (48, 41, 9, 16), (49, 53, 21, 17), (50, 54, 22, 18), (51, 55, 23, 19), (52, 56, 24, 20), (53, 57, 25, 21), (54, 58, 26, 22), (55, 59, 27, 23), (57, 60, 28, 25), (58, 61, 29, 26), (59, 62, 30, 27), (56, 63, 31, 24), (60, 33, 1, 28), (61, 35, 3, 29), (62, 37, 5, 30), (63, 39, 7, 31), (64, 96, 99, 67), (67, 99, 101, 68), (68, 101, 104, 71), (71, 104, 105, 72), (72, 105, 107, 73), (73, 107, 109, 74), (74, 109, 111, 75), (75, 111, 113, 76), (76, 113, 115, 77), (77, 115, 117, 78), (78, 117, 119, 79), (79, 119, 121, 80), (80, 121, 123, 81), (81, 123, 125, 82), (82, 125, 127, 83), (83, 127, 126, 84), (84, 126, 124, 85), (85, 124, 122, 86), (86, 122, 120, 87), (87, 120, 118, 88), (88, 118, 116, 89), (89, 116, 114, 90), (90, 114, 112, 91), (91, 112, 110, 92), (92, 110, 108, 93), (93, 108, 106, 94), (94, 106, 103, 95), (95, 103, 102, 69), (69, 102, 100, 70), (70, 100, 98, 66), (66, 98, 97, 65), (65, 97, 96, 64), (130, 129, 128, 175), (131, 132, 189, 188), (133, 134, 169, 168), (135, 136, 182, 181), (137, 138, 162, 161), (129, 139, 176, 128), (132, 140, 190, 189), (134, 141, 170, 169), (136, 142, 183, 182), (138, 143, 163, 162), (139, 144, 177, 176), (140, 145, 191, 190), (141, 146, 171, 170), (142, 147, 184, 183), (143, 148, 164, 163), (144, 149, 178, 177), (145, 137, 161, 191), (146, 150, 172, 171), (147, 151, 185, 184), (148, 152, 165, 164), (149, 153, 179, 178), (150, 154, 173, 172), (151, 155, 186, 185), (152, 156, 166, 165), (154, 157, 174, 173), (155, 158, 187, 186), (156, 159, 167, 166), (153, 160, 180, 179), (157, 130, 175, 174), (158, 131, 188, 187), (159, 133, 168, 167), (160, 135, 181, 180), (194, 227, 226, 193), (192, 193, 226, 253), (198, 229, 228, 196), (194, 196, 228, 227), (195, 252, 251, 197), (208, 234, 233, 206), (218, 239, 238, 216), (200, 202, 231, 230), (216, 238, 237, 214), (223, 225, 224, 222), (220, 240, 239, 218), (195, 192, 253, 252), (249, 201, 199, 250), (202, 204, 232, 231), (211, 244, 243, 213), (207, 246, 245, 209), (206, 233, 232, 204), (210, 235, 234, 208), (212, 236, 235, 210), (217, 241, 255, 219), (205, 247, 246, 207), (248, 247, 205, 203), (213, 243, 242, 215), (211, 209, 245, 244), (215, 242, 241, 217), (248, 203, 201, 249), (198, 200, 230, 229), (197, 251, 250, 199), (221, 254, 225, 223), (219, 255, 254, 221), (222, 224, 240, 220), (244, 245, 274, 256), (214, 237, 236, 212), (231, 232, 269, 267), (255, 241, 281, 283), (251, 252, 260, 262), (235, 236, 276, 275), (247, 248, 268, 270), (239, 240, 284, 282), (228, 229, 263, 261), (243, 244, 256, 277), (232, 233, 271, 269), (254, 255, 283, 285), (250, 251, 262, 264), (236, 237, 278, 276), (246, 247, 270, 272), (240, 224, 286, 284), (229, 230, 265, 263), (242, 243, 277, 279), (253, 226, 257, 258), (233, 234, 273, 271), (225, 254, 285, 287), (249, 250, 264, 266), (237, 238, 280, 278), (226, 227, 259, 257), (245, 246, 272, 274), (224, 225, 287, 286), (230, 231, 267, 265), (241, 242, 279, 281), (252, 253, 258, 260), (234, 235, 275, 273), (248, 249, 266, 268), (238, 239, 282, 280), (227, 228, 261, 259), (305, 326, 325, 306), (304, 327, 326, 305), (289, 320, 321, 288), (300, 331, 330, 301), (299, 332, 331, 300), (293, 339, 323, 291), (317, 342, 341, 318), (294, 337, 336, 295), (316, 343, 342, 317), (292, 338, 337, 294), (309, 350, 349, 310), (311, 348, 347, 312), (313, 346, 345, 314), (301, 330, 329, 302), (308, 351, 350, 309), (307, 324, 351, 308), (312, 347, 346, 313), (296, 335, 334, 297), (306, 325, 324, 307), (302, 329, 328, 303), (288, 321, 322, 290), (314, 345, 344, 315), (319, 340, 339, 293), (297, 334, 333, 298), (310, 349, 348, 311), (318, 341, 340, 319), (298, 333, 332, 299), (303, 328, 327, 304), (315, 344, 343, 316), (290, 322, 338, 292), (291, 323, 320, 289), (295, 336, 335, 296), (338, 322, 357, 352), (348, 349, 358, 353), (331, 332, 359, 354), (341, 342, 360, 355), (324, 325, 361, 356), (322, 321, 362, 357), (349, 350, 363, 358), (332, 333, 364, 359), (342, 343, 365, 360), (325, 326, 366, 361), (321, 320, 367, 362), (350, 351, 368, 363), (333, 334, 369, 364), (343, 344, 370, 365), (326, 327, 371, 366), (320, 323, 372, 367), (351, 324, 356, 368), (334, 335, 373, 369), (344, 345, 374, 370), (327, 328, 375, 371), (323, 339, 376, 372), (335, 336, 377, 373), (345, 346, 378, 374), (328, 329, 379, 375), (336, 337, 380, 377), (346, 347, 381, 378), (329, 330, 382, 379), (339, 340, 383, 376), (337, 338, 352, 380), (347, 348, 353, 381), (330, 331, 354, 382), (340, 341, 355, 383), (387, 388, 389, 390, 391, 392, 393, 394, 395, 396, 397, 398, 399, 400, 401, 402, 403, 446, 385, 384, 386, 404, 405, 406, 407, 408, 409, 410, 411, 412, 413, 414, 415, 416, 417, 418, 419), (420, 421, 422, 447, 423, 424, 425, 426, 427, 428, 429, 430, 431, 405, 404, 432, 433, 434, 435, 436, 437, 438, 439, 440, 441, 442, 443, 389, 388, 444, 445)])
me_cylinder_019.polygons.foreach_set('use_smooth', [True] * 226)
_uv = me_cylinder_019.uv_layers.new(name='UVMap')
_uv.uv.foreach_set('vector', [0.7328, 0.2376, 0.7327, 0.2282, 0.7391, 0.2272, 0.7392, 0.2356, 0.4436, 0.0208, 0.4436, 0.01098, 0.4489, 0.01129, 0.4489, 0.02009, 0.7261, 0.2282, 0.726, 0.2185, 0.7325, 0.2185, 0.7325, 0.2272, 0.7185, 0.246, 0.718, 0.2378, 0.7237, 0.2357, 0.7247, 0.2434, 0.7458, 0.2184, 0.7458, 0.2282, 0.7394, 0.2272, 0.7394, 0.2184, 0.7327, 0.2282, 0.7327, 0.2184, 0.7391, 0.2184, 0.7391, 0.2272, 0.7457, 0.1906, 0.7457, 0.1993, 0.7394, 0.2013, 0.7393, 0.1935, 0.726, 0.2185, 0.7261, 0.2087, 0.7325, 0.2097, 0.7325, 0.2185, 0.718, 0.2378, 0.7186, 0.228, 0.7231, 0.2272, 0.7237, 0.2357, 0.7458, 0.2282, 0.7458, 0.2376, 0.7394, 0.2356, 0.7394, 0.2272, 0.7327, 0.2184, 0.7328, 0.2086, 0.7392, 0.2097, 0.7391, 0.2184, 0.7457, 0.1993, 0.7458, 0.2086, 0.7394, 0.2097, 0.7394, 0.2013, 0.7261, 0.2087, 0.7261, 0.1993, 0.7325, 0.2013, 0.7325, 0.2097, 0.7186, 0.228, 0.7183, 0.2193, 0.7229, 0.2185, 0.7231, 0.2272, 0.7458, 0.2376, 0.7457, 0.2463, 0.7394, 0.2434, 0.7394, 0.2356, 0.7328, 0.2086, 0.7328, 0.1993, 0.7392, 0.2013, 0.7392, 0.2097, 0.7458, 0.2086, 0.7458, 0.2184, 0.7394, 0.2184, 0.7394, 0.2097, 0.7261, 0.1993, 0.7262, 0.1906, 0.7326, 0.1935, 0.7325, 0.2013, 0.7183, 0.2193, 0.7188, 0.2094, 0.7231, 0.2097, 0.7229, 0.2185, 0.7457, 0.2463, 0.7457, 0.2539, 0.7393, 0.2503, 0.7394, 0.2434, 0.7328, 0.1993, 0.7329, 0.1906, 0.7393, 0.1935, 0.7392, 0.2013, 0.7262, 0.1906, 0.7263, 0.183, 0.7327, 0.1867, 0.7326, 0.1935, 0.7188, 0.2094, 0.7187, 0.1998, 0.7237, 0.2013, 0.7231, 0.2097, 0.7267, 0.2527, 0.7262, 0.2463, 0.7326, 0.2434, 0.7327, 0.2502, 0.7329, 0.2539, 0.7328, 0.2463, 0.7392, 0.2434, 0.7393, 0.2503, 0.7187, 0.1998, 0.7175, 0.1906, 0.7247, 0.1935, 0.7237, 0.2013, 0.7262, 0.2463, 0.7261, 0.2376, 0.7325, 0.2357, 0.7326, 0.2434, 0.4489, 4.947e-07, 0.4489, 0.009818, 0.4436, 0.009113, 0.4436, 0.0003079, 0.7328, 0.2463, 0.7328, 0.2376, 0.7392, 0.2356, 0.7392, 0.2434, 0.7175, 0.1906, 0.719, 0.183, 0.726, 0.1867, 0.7247, 0.1935, 0.7261, 0.2376, 0.7261, 0.2282, 0.7325, 0.2272, 0.7325, 0.2357, 0.719, 0.2539, 0.7185, 0.246, 0.7247, 0.2434, 0.726, 0.2502, 0.1417, 0.6123, 0.1343, 0.6143, 0.1343, 0.6039, 0.1417, 0.6007, 0.1417, 0.6007, 0.1343, 0.6039, 0.1343, 0.5956, 0.1418, 0.5901, 0.1418, 0.5901, 0.1343, 0.5956, 0.1337, 0.5883, 0.1419, 0.5807, 0.3628, 0.5691, 0.355, 0.5635, 0.3549, 0.5558, 0.3624, 0.5611, 0.3624, 0.5611, 0.3549, 0.5558, 0.3548, 0.5469, 0.3629, 0.5511, 0.3629, 0.5511, 0.3548, 0.5469, 0.3547, 0.5373, 0.3631, 0.5406, 0.3631, 0.5406, 0.3547, 0.5373, 0.3547, 0.5273, 0.3624, 0.5291, 0.3624, 0.5291, 0.3547, 0.5273, 0.3547, 0.5173, 0.3627, 0.5172, 0.3627, 0.5172, 0.3547, 0.5173, 0.3548, 0.5077, 0.3633, 0.5049, 0.3633, 0.5049, 0.3548, 0.5077, 0.3549, 0.4988, 0.3632, 0.4946, 0.3632, 0.4946, 0.3549, 0.4988, 0.355, 0.491, 0.364, 0.4858, 0.1111, 0.6328, 0.1036, 0.629, 0.1035, 0.6212, 0.1122, 0.6266, 0.1122, 0.6266, 0.1035, 0.6212, 0.1035, 0.6123, 0.1115, 0.6168, 0.1115, 0.6168, 0.1035, 0.6123, 0.1035, 0.6027, 0.1124, 0.6059, 0.1124, 0.6059, 0.1035, 0.6027, 0.1044, 0.5929, 0.1116, 0.5937, 0.1116, 0.5937, 0.1044, 0.5929, 0.1051, 0.5841, 0.111, 0.5837, 0.379, 0.3626, 0.3851, 0.3729, 0.3764, 0.3758, 0.3685, 0.3661, 0.3685, 0.3661, 0.3764, 0.3758, 0.3684, 0.3805, 0.3588, 0.3718, 0.3588, 0.3718, 0.3684, 0.3805, 0.3614, 0.3869, 0.3504, 0.3795, 0.3504, 0.3795, 0.3614, 0.3869, 0.3556, 0.3947, 0.3434, 0.3888, 0.3434, 0.3888, 0.3556, 0.3947, 0.3513, 0.4035, 0.3382, 0.3995, 0.3382, 0.3995, 0.3513, 0.4035, 0.3487, 0.4131, 0.3351, 0.4111, 0.3351, 0.4111, 0.3487, 0.4131, 0.3478, 0.4231, 0.334, 0.4231, 0.334, 0.4231, 0.3478, 0.4231, 0.3487, 0.4331, 0.3351, 0.4352, 0.3351, 0.4352, 0.3487, 0.4331, 0.3513, 0.4427, 0.3382, 0.4467, 0.3382, 0.4467, 0.3513, 0.4427, 0.3556, 0.4516, 0.3434, 0.4574, 0.3434, 0.4574, 0.3556, 0.4516, 0.3614, 0.4594, 0.3504, 0.4668, 0.3504, 0.4668, 0.3614, 0.4594, 0.3684, 0.4658, 0.3588, 0.4744, 0.3588, 0.4744, 0.3684, 0.4658, 0.3764, 0.4705, 0.3685, 0.4801, 0.3685, 0.4801, 0.3764, 0.4705, 0.3851, 0.4734, 0.379, 0.4837, 0.1419, 0.6364, 0.1316, 0.6344, 0.1327, 0.6245, 0.1418, 0.6244, 0.1418, 0.6244, 0.1327, 0.6245, 0.1343, 0.6143, 0.1417, 0.6123, 0.3537, 0.68, 0.3537, 0.6761, 0.3596, 0.676, 0.3597, 0.6797, 0.6949, 0.235, 0.6949, 0.2323, 0.6987, 0.2322, 0.699, 0.2345, 0.1235, 0.6721, 0.1235, 0.6694, 0.1267, 0.6693, 0.1266, 0.672, 0.5932, 0.4966, 0.5922, 0.4909, 0.5969, 0.4913, 0.5989, 0.497, 0.6948, 0.2221, 0.6948, 0.2186, 0.6989, 0.2189, 0.6989, 0.2222, 0.3537, 0.6761, 0.3537, 0.672, 0.3596, 0.672, 0.3596, 0.676, 0.6949, 0.2323, 0.6948, 0.2291, 0.6987, 0.229, 0.6987, 0.2322, 0.1235, 0.6694, 0.1235, 0.6667, 0.1267, 0.6666, 0.1267, 0.6693, 0.5922, 0.4909, 0.5905, 0.4849, 0.5971, 0.4842, 0.5969, 0.4913, 0.6948, 0.2186, 0.6948, 0.2152, 0.6992, 0.2154, 0.6989, 0.2189, 0.3537, 0.672, 0.3537, 0.6679, 0.3596, 0.6681, 0.3596, 0.672, 0.6948, 0.2291, 0.6948, 0.2257, 0.6988, 0.2255, 0.6987, 0.229, 0.1235, 0.6667, 0.1235, 0.6641, 0.1265, 0.664, 0.1267, 0.6666, 0.5905, 0.4849, 0.5903, 0.4786, 0.5973, 0.4784, 0.5971, 0.4842, 0.6948, 0.2152, 0.6949, 0.212, 0.6985, 0.2123, 0.6992, 0.2154, 0.3537, 0.6679, 0.3537, 0.664, 0.3597, 0.6643, 0.3596, 0.6681, 0.6948, 0.2257, 0.6948, 0.2221, 0.6989, 0.2222, 0.6988, 0.2255, 0.1235, 0.6641, 0.1236, 0.6617, 0.1265, 0.6619, 0.1265, 0.664, 0.5903, 0.4786, 0.5905, 0.4722, 0.5981, 0.4728, 0.5973, 0.4784, 0.6949, 0.212, 0.6949, 0.2092, 0.6987, 0.21, 0.6985, 0.2123, 0.3537, 0.664, 0.3537, 0.6604, 0.3597, 0.6608, 0.3597, 0.6643, 0.1236, 0.6617, 0.1236, 0.6596, 0.1267, 0.66, 0.1265, 0.6619, 0.5905, 0.4722, 0.5909, 0.466, 0.5986, 0.4663, 0.5981, 0.4728, 0.1236, 0.6792, 0.1236, 0.6771, 0.1267, 0.6769, 0.1269, 0.6786, 0.3538, 0.6868, 0.3537, 0.6837, 0.3597, 0.6832, 0.3597, 0.6863, 0.5909, 0.466, 0.5917, 0.4604, 0.601, 0.4611, 0.5986, 0.4663, 0.1236, 0.6771, 0.1235, 0.6747, 0.1269, 0.6744, 0.1267, 0.6769, 0.3537, 0.6604, 0.3538, 0.6572, 0.3597, 0.6578, 0.3597, 0.6608, 0.3537, 0.6837, 0.3537, 0.68, 0.3597, 0.6797, 0.3597, 0.6832, 0.5917, 0.4604, 0.5926, 0.4554, 0.6019, 0.4563, 0.601, 0.4611, 0.1235, 0.6747, 0.1235, 0.6721, 0.1266, 0.672, 0.1269, 0.6744, 0.594, 0.5006, 0.5932, 0.4966, 0.5989, 0.497, 0.6011, 0.5006, 0.9175, 0.662, 0.9175, 0.5593, 0.9275, 0.5593, 0.9275, 0.662, 0.9374, 0.662, 0.9275, 0.662, 0.9275, 0.5593, 0.9374, 0.5593, 0.8991, 0.6621, 0.8991, 0.5595, 0.9079, 0.5594, 0.9079, 0.662, 0.9175, 0.662, 0.9079, 0.662, 0.9079, 0.5594, 0.9175, 0.5593, 0.947, 0.662, 0.947, 0.5594, 0.9558, 0.5595, 0.9558, 0.6621, 0.394, 0.991, 0.394, 0.8913, 0.4039, 0.8915, 0.4039, 0.9912, 0.9559, 0.8753, 0.9559, 0.7726, 0.9636, 0.7727, 0.9636, 0.8754, 0.4301, 0.9946, 0.4223, 0.9931, 0.4223, 0.8934, 0.4301, 0.8949, 0.3579, 0.9946, 0.3579, 0.8949, 0.3656, 0.8934, 0.3656, 0.9931, 0.9275, 0.8751, 0.9275, 0.7725, 0.9375, 0.7725, 0.9375, 0.8752, 0.9471, 0.8752, 0.9471, 0.7726, 0.9559, 0.7726, 0.9559, 0.8753, 0.947, 0.662, 0.9374, 0.662, 0.9374, 0.5593, 0.947, 0.5594, 0.4378, 0.8972, 0.4378, 0.9999, 0.4301, 1.0, 0.4301, 0.8974, 0.4223, 0.9931, 0.4135, 0.9919, 0.4135, 0.8922, 0.4223, 0.8934, 0.4857, 0.9998, 0.4857, 0.8971, 0.4945, 0.8972, 0.4945, 0.9999, 0.4662, 0.9997, 0.4662, 0.897, 0.4761, 0.8971, 0.4761, 0.9997, 0.4039, 0.9912, 0.4039, 0.8915, 0.4135, 0.8922, 0.4135, 0.9919, 0.384, 0.9912, 0.384, 0.8915, 0.394, 0.8913, 0.394, 0.991, 0.3745, 0.9919, 0.3745, 0.8922, 0.384, 0.8915, 0.384, 0.9912, 0.8992, 0.8753, 0.8992, 0.7726, 0.908, 0.7725, 0.908, 0.8752, 0.4562, 0.9997, 0.4562, 0.8971, 0.4662, 0.897, 0.4662, 0.9997, 0.4466, 0.8971, 0.4562, 0.8971, 0.4562, 0.9997, 0.4466, 0.9998, 0.4945, 0.9999, 0.4945, 0.8972, 0.5023, 0.8974, 0.5023, 1.0, 0.4857, 0.9998, 0.4761, 0.9997, 0.4761, 0.8971, 0.4857, 0.8971, 0.8914, 0.8754, 0.8914, 0.7727, 0.8992, 0.7726, 0.8992, 0.8753, 0.4466, 0.8971, 0.4466, 0.9998, 0.4378, 0.9999, 0.4378, 0.8972, 0.8991, 0.6621, 0.8914, 0.6622, 0.8914, 0.5596, 0.8991, 0.5595, 0.9558, 0.6621, 0.9558, 0.5595, 0.9636, 0.5596, 0.9636, 0.6622, 0.9176, 0.8752, 0.9176, 0.7725, 0.9275, 0.7725, 0.9275, 0.8751, 0.908, 0.8752, 0.908, 0.7725, 0.9176, 0.7725, 0.9176, 0.8752, 0.9375, 0.8752, 0.9375, 0.7725, 0.9471, 0.7726, 0.9471, 0.8752, 0.4857, 0.8971, 0.4761, 0.8971, 0.4738, 0.7869, 0.4812, 0.7869, 0.3656, 0.9931, 0.3656, 0.8934, 0.3745, 0.8922, 0.3745, 0.9919, 0.4223, 0.8934, 0.4135, 0.8922, 0.409, 0.7876, 0.4158, 0.7884, 0.908, 0.7725, 0.8992, 0.7726, 0.9056, 0.6623, 0.9124, 0.6623, 0.9558, 0.5595, 0.947, 0.5594, 0.9426, 0.4491, 0.9494, 0.4492, 0.384, 0.8915, 0.3745, 0.8922, 0.3789, 0.7876, 0.3863, 0.787, 0.4562, 0.8971, 0.4466, 0.8971, 0.4511, 0.7869, 0.4585, 0.7869, 0.9559, 0.7726, 0.9471, 0.7726, 0.9426, 0.6623, 0.9493, 0.6623, 0.9079, 0.5594, 0.8991, 0.5595, 0.9057, 0.4492, 0.9124, 0.4491, 0.4945, 0.8972, 0.4857, 0.8971, 0.4812, 0.7869, 0.488, 0.787, 0.4135, 0.8922, 0.4039, 0.8915, 0.4017, 0.787, 0.409, 0.7876, 0.9176, 0.7725, 0.908, 0.7725, 0.9124, 0.6623, 0.9198, 0.6622, 0.9636, 0.5596, 0.9558, 0.5595, 0.9494, 0.4492, 0.9553, 0.4492, 0.3745, 0.8922, 0.3656, 0.8934, 0.3721, 0.7884, 0.3789, 0.7876, 0.4662, 0.897, 0.4562, 0.8971, 0.4585, 0.7869, 0.4662, 0.7868, 0.9471, 0.7726, 0.9375, 0.7725, 0.9352, 0.6622, 0.9426, 0.6623, 0.8991, 0.5595, 0.8914, 0.5596, 0.8997, 0.4492, 0.9057, 0.4492, 0.5023, 0.8974, 0.4945, 0.8972, 0.488, 0.787, 0.494, 0.7871, 0.9374, 0.5593, 0.9275, 0.5593, 0.9275, 0.449, 0.9352, 0.4491, 0.4039, 0.8915, 0.394, 0.8913, 0.394, 0.7868, 0.4017, 0.787, 0.9275, 0.7725, 0.9176, 0.7725, 0.9198, 0.6622, 0.9275, 0.6622, 0.4378, 0.8972, 0.4301, 0.8974, 0.4384, 0.7871, 0.4443, 0.787, 0.3656, 0.8934, 0.3579, 0.8949, 0.3662, 0.7896, 0.3721, 0.7884, 0.9275, 0.5593, 0.9175, 0.5593, 0.9198, 0.4491, 0.9275, 0.449, 0.4761, 0.8971, 0.4662, 0.897, 0.4662, 0.7868, 0.4738, 0.7869, 0.9375, 0.7725, 0.9275, 0.7725, 0.9275, 0.6622, 0.9352, 0.6622, 0.4301, 0.8949, 0.4223, 0.8934, 0.4158, 0.7884, 0.4218, 0.7896, 0.8992, 0.7726, 0.8914, 0.7727, 0.8997, 0.6624, 0.9056, 0.6623, 0.947, 0.5594, 0.9374, 0.5593, 0.9352, 0.4491, 0.9426, 0.4491, 0.394, 0.8913, 0.384, 0.8915, 0.3863, 0.787, 0.394, 0.7868, 0.4466, 0.8971, 0.4378, 0.8972, 0.4443, 0.787, 0.4511, 0.7869, 0.9636, 0.7727, 0.9559, 0.7726, 0.9493, 0.6623, 0.9553, 0.6624, 0.9175, 0.5593, 0.9079, 0.5594, 0.9124, 0.4491, 0.9198, 0.4491, 0.7718, 0.2042, 0.7718, 0.09114, 0.7833, 0.0912, 0.7833, 0.2043, 0.7612, 0.2042, 0.7612, 0.09106, 0.7718, 0.09114, 0.7718, 0.2042, 0.723, 0.6622, 0.723, 0.5491, 0.735, 0.5491, 0.735, 0.6622, 0.7471, 0.4581, 0.7471, 0.345, 0.7586, 0.3449, 0.7586, 0.458, 0.7351, 0.4581, 0.7351, 0.345, 0.7471, 0.345, 0.7471, 0.4581, 0.7009, 0.662, 0.7009, 0.5489, 0.7115, 0.549, 0.7115, 0.6621, 0.2106, 0.8546, 0.2106, 0.7448, 0.2212, 0.7434, 0.2212, 0.8532, 0.7692, 0.6621, 0.7692, 0.549, 0.7785, 0.5488, 0.7785, 0.6619, 0.1991, 0.8554, 0.1991, 0.7456, 0.2106, 0.7448, 0.2106, 0.8546, 0.7585, 0.6621, 0.7585, 0.549, 0.7692, 0.549, 0.7692, 0.6621, 0.8188, 0.2042, 0.8188, 0.09114, 0.8294, 0.09105, 0.8294, 0.2042, 0.1437, 0.8514, 0.1437, 0.7416, 0.153, 0.7434, 0.153, 0.8532, 0.1636, 0.8546, 0.1636, 0.7448, 0.1751, 0.7456, 0.1751, 0.8554, 0.7586, 0.458, 0.7586, 0.3449, 0.7692, 0.3448, 0.7692, 0.4579, 0.8073, 0.2043, 0.8073, 0.0912, 0.8188, 0.09114, 0.8188, 0.2042, 0.7953, 0.2043, 0.7953, 0.09122, 0.8073, 0.0912, 0.8073, 0.2043, 0.153, 0.8532, 0.153, 0.7434, 0.1636, 0.7448, 0.1636, 0.8546, 0.7009, 0.4579, 0.7009, 0.3448, 0.7116, 0.3449, 0.7116, 0.458, 0.7833, 0.2043, 0.7833, 0.0912, 0.7953, 0.09122, 0.7953, 0.2043, 0.7692, 0.4579, 0.7692, 0.3448, 0.7785, 0.3446, 0.7785, 0.4577, 0.735, 0.6622, 0.735, 0.5491, 0.747, 0.5491, 0.747, 0.6622, 0.1751, 0.8554, 0.1751, 0.7456, 0.1871, 0.7459, 0.1871, 0.8557, 0.6916, 0.6619, 0.6916, 0.5488, 0.7009, 0.5489, 0.7009, 0.662, 0.7116, 0.458, 0.7116, 0.3449, 0.7231, 0.345, 0.7231, 0.4581, 0.8294, 0.2042, 0.8294, 0.09105, 0.8387, 0.09093, 0.8387, 0.204, 0.2212, 0.8532, 0.2212, 0.7434, 0.2305, 0.7416, 0.2305, 0.8514, 0.7231, 0.4581, 0.7231, 0.345, 0.7351, 0.345, 0.7351, 0.4581, 0.7518, 0.204, 0.7518, 0.09094, 0.7612, 0.09106, 0.7612, 0.2042, 0.1871, 0.8557, 0.1871, 0.7459, 0.1991, 0.7456, 0.1991, 0.8554, 0.747, 0.6622, 0.747, 0.5491, 0.7585, 0.549, 0.7585, 0.6621, 0.7115, 0.6621, 0.7115, 0.549, 0.723, 0.5491, 0.723, 0.6622, 0.6916, 0.4577, 0.6916, 0.3446, 0.7009, 0.3448, 0.7009, 0.4579, 0.7585, 0.549, 0.747, 0.5491, 0.7448, 0.4583, 0.7542, 0.4583, 0.8387, 0.09093, 0.8294, 0.09105, 0.823, 0.0003116, 0.8305, 0.000214, 0.7471, 0.345, 0.7351, 0.345, 0.7356, 0.2572, 0.7448, 0.2542, 0.2212, 0.7434, 0.2106, 0.7448, 0.2062, 0.6542, 0.2148, 0.6531, 0.7953, 0.09122, 0.7833, 0.0912, 0.7855, 0.0004302, 0.7953, 0.0004447, 0.747, 0.5491, 0.735, 0.5491, 0.735, 0.4583, 0.7448, 0.4583, 0.8294, 0.09105, 0.8188, 0.09114, 0.8144, 0.0003843, 0.823, 0.0003116, 0.7351, 0.345, 0.7231, 0.345, 0.7261, 0.2568, 0.7356, 0.2572, 0.2106, 0.7448, 0.1991, 0.7456, 0.1968, 0.6549, 0.2062, 0.6542, 0.7833, 0.0912, 0.7718, 0.09114, 0.7762, 0.0003862, 0.7855, 0.0004302, 0.735, 0.5491, 0.723, 0.5491, 0.7253, 0.4583, 0.735, 0.4583, 0.8188, 0.09114, 0.8073, 0.0912, 0.805, 0.0004292, 0.8144, 0.0003843, 0.7231, 0.345, 0.7116, 0.3449, 0.7165, 0.2574, 0.7261, 0.2568, 0.1991, 0.7456, 0.1871, 0.7459, 0.1871, 0.6551, 0.1968, 0.6549, 0.7718, 0.09114, 0.7612, 0.09106, 0.7675, 0.0003143, 0.7762, 0.0003862, 0.723, 0.5491, 0.7115, 0.549, 0.716, 0.4583, 0.7253, 0.4583, 0.8073, 0.0912, 0.7953, 0.09122, 0.7953, 0.0004447, 0.805, 0.0004292, 0.7116, 0.3449, 0.7009, 0.3448, 0.7066, 0.258, 0.7165, 0.2574, 0.1871, 0.7459, 0.1751, 0.7456, 0.1774, 0.6549, 0.1871, 0.6551, 0.7612, 0.09106, 0.7518, 0.09094, 0.76, 0.0002174, 0.7675, 0.0003143, 0.7115, 0.549, 0.7009, 0.5489, 0.7074, 0.4582, 0.716, 0.4583, 0.7009, 0.3448, 0.6916, 0.3446, 0.7002, 0.2572, 0.7066, 0.258, 0.1751, 0.7456, 0.1636, 0.7448, 0.168, 0.6542, 0.1774, 0.6549, 0.7785, 0.3446, 0.7692, 0.3448, 0.7628, 0.254, 0.7703, 0.2539, 0.7785, 0.5488, 0.7692, 0.549, 0.7628, 0.4582, 0.7704, 0.4581, 0.1636, 0.7448, 0.153, 0.7434, 0.1594, 0.6531, 0.168, 0.6542, 0.7692, 0.3448, 0.7586, 0.3449, 0.7542, 0.2541, 0.7628, 0.254, 0.7009, 0.5489, 0.6916, 0.5488, 0.6998, 0.4581, 0.7074, 0.4582, 0.7692, 0.549, 0.7585, 0.549, 0.7542, 0.4583, 0.7628, 0.4582, 0.153, 0.7434, 0.1437, 0.7416, 0.1518, 0.6516, 0.1594, 0.6531, 0.7586, 0.3449, 0.7471, 0.345, 0.7448, 0.2542, 0.7542, 0.2541, 0.2305, 0.7416, 0.2212, 0.7434, 0.2148, 0.6531, 0.2224, 0.6516, 0.6526, 0.8923, 0.6449, 0.8923, 0.6445, 0.8885, 0.653, 0.8885, 0.6613, 0.8902, 0.6691, 0.8934, 0.6761, 0.8981, 0.6821, 0.9041, 0.6867, 0.9112, 0.69, 0.919, 0.6916, 0.9273, 0.6916, 0.9358, 0.69, 0.9442, 0.6868, 0.952, 0.6821, 0.959, 0.6764, 0.9656, 0.6688, 0.9692, 0.6606, 0.9726, 0.653, 0.9747, 0.6446, 0.9747, 0.6363, 0.973, 0.6285, 0.9698, 0.6517, 0.9731, 0.6602, 0.9694, 0.6677, 0.9668, 0.6737, 0.9621, 0.6792, 0.9566, 0.6835, 0.9502, 0.6864, 0.9431, 0.6879, 0.9355, 0.6879, 0.9277, 0.6864, 0.9201, 0.6835, 0.913, 0.6792, 0.9065, 0.6737, 0.901, 0.6673, 0.8967, 0.6602, 0.8938, 0.6239, 0.901, 0.6184, 0.9065, 0.6141, 0.913, 0.6112, 0.9201, 0.6097, 0.9277, 0.6097, 0.9355, 0.6112, 0.9431, 0.6141, 0.9502, 0.6184, 0.9566, 0.6239, 0.9621, 0.6303, 0.9664, 0.6374, 0.9694, 0.645, 0.9709, 0.6527, 0.9709, 0.6285, 0.9698, 0.6215, 0.965, 0.6155, 0.959, 0.6108, 0.952, 0.6076, 0.9442, 0.6059, 0.9358, 0.6059, 0.9273, 0.6076, 0.919, 0.6108, 0.9112, 0.6155, 0.9041, 0.6214, 0.8981, 0.6285, 0.8934, 0.6363, 0.8902, 0.6445, 0.8885, 0.6449, 0.8923, 0.6374, 0.8938, 0.6303, 0.8967])
me_cylinder_019.materials.append(mat_material_002)
me_cylinder_019.use_remesh_preserve_volume = False
me_cylinder_019.use_remesh_preserve_attributes = False
me_cylinder_019.use_mirror_vertex_groups = False
me_cylinder_019.update()
me_cylinder_013 = bpy.data.meshes.new('Cylinder.013')
me_cylinder_013.from_pydata([(-0.8555, 0.8622, 1.368), (-0.6751, 1.01, 1.369), (-0.4692, 1.12, 1.371), (-0.2459, 1.188, 1.374), (-0.8279, 0.8622, -1.386), (-0.9759, 0.6818, -1.387), (-1.086, 0.476, -1.388), (-1.154, 0.2527, -1.389), (-1.177, 0.02038, -1.389), (-1.154, -0.2119, -1.389), (-1.086, -0.4352, -1.388), (-0.9759, -0.6411, -1.387), (-0.8279, -0.8215, -1.386), (-0.6475, -0.9695, -1.384), (-0.4417, -1.08, -1.382), (-0.2183, -1.147, -1.38), (0.01392, -1.17, -1.377), (0.01392, 1.211, -1.377), (-0.2183, 1.188, -1.38), (-0.4417, 1.12, -1.382), (-0.6475, 1.01, -1.384), (1.182, -0.2119, -1.366), (1.204, 0.02038, -1.365), (1.182, 0.2526, -1.366), (1.114, 0.476, -1.366), (1.004, 0.6818, -1.367), (0.8557, 0.8622, -1.369), (0.6753, 1.01, -1.371), (0.4695, 1.12, -1.373), (0.2462, 1.188, -1.375), (0.2462, -1.147, -1.375), (0.4695, -1.08, -1.373), (0.6753, -0.9695, -1.371), (0.8557, -0.8215, -1.369), (1.004, -0.6411, -1.367), (1.114, -0.4352, -1.366), (1.154, 0.2526, 1.388), (1.177, 0.02038, 1.388), (1.154, -0.2119, 1.388), (1.086, -0.4352, 1.387), (0.9762, -0.6411, 1.386), (0.8281, -0.8215, 1.384), (0.6477, -0.9695, 1.383), (0.4419, -1.08, 1.381), (0.2186, -1.147, 1.378), (-0.01366, -1.17, 1.376), (-0.01366, 1.211, 1.376), (0.2186, 1.188, 1.378), (0.4419, 1.12, 1.381), (0.6477, 1.01, 1.383), (0.8281, 0.8622, 1.384), (0.9762, 0.6818, 1.386), (1.086, 0.476, 1.387), (-0.2459, -1.147, 1.374), (-0.4692, -1.08, 1.371), (-0.6751, -0.9695, 1.369), (-0.8555, -0.8215, 1.368), (-1.004, -0.6411, 1.366), (-1.114, -0.4352, 1.365), (-1.181, -0.2119, 1.364), (-1.204, 0.02038, 1.364), (-1.181, 0.2527, 1.364), (-1.114, 0.476, 1.365), (-1.004, 0.6818, 1.366), (0.2549, 1.371, 1.379), (1.154, 0.2526, 1.388), (1.177, 0.02038, 1.388), (1.154, -0.2119, 1.388), (1.086, -0.4352, 1.387), (0.9762, -0.6411, 1.386), (0.8281, -0.8215, 1.384), (0.6477, -0.9695, 1.383), (0.4419, -1.08, 1.381), (0.2186, -1.147, 1.378), (-0.01366, -1.17, 1.376), (-0.01366, -1.356, 1.376), (0.2549, -1.33, 1.379), (0.5132, -1.252, 1.381), (0.7512, -1.124, 1.384), (0.9598, -0.9532, 1.386), (1.131, -0.7445, 1.388), (1.258, -0.5065, 1.389), (1.337, -0.2482, 1.39), (1.363, 0.02038, 1.39), (1.337, 0.289, 1.39), (1.258, 0.5473, 1.389), (1.131, 0.7853, 1.388), (0.9598, 0.9939, 1.386), (0.7512, 1.165, 1.384), (0.5132, 1.292, 1.381), (-0.5405, 1.292, 1.371), (-0.01366, 1.211, 1.376), (0.2186, 1.188, 1.378), (0.4419, 1.12, 1.381), (0.6477, 1.01, 1.383), (0.8281, 0.8622, 1.384), (0.9762, 0.6818, 1.386), (1.086, 0.476, 1.387), (-0.7785, 1.165, 1.368), (-0.9872, 0.9939, 1.366), (-1.158, 0.7853, 1.365), (-1.286, 0.5473, 1.363), (-1.364, 0.289, 1.363), (-1.39, 0.02038, 1.362), (-1.364, -0.2482, 1.363), (-1.286, -0.5065, 1.363), (-1.158, -0.7445, 1.365), (-0.9872, -0.9532, 1.366), (-0.7785, -1.124, 1.368), (-0.5405, -1.252, 1.371), (-0.2822, -1.33, 1.373), (-0.2459, -1.147, 1.374), (-0.4692, -1.08, 1.371), (-0.6751, -0.9695, 1.369), (-0.8555, -0.8215, 1.368), (-1.004, -0.6411, 1.366), (-1.114, -0.4352, 1.365), (-1.181, -0.2119, 1.364), (-1.204, 0.02038, 1.364), (-1.181, 0.2527, 1.364), (-1.114, 0.476, 1.365), (-1.004, 0.6818, 1.366), (-0.01366, 1.397, 1.376), (-0.2822, 1.371, 1.373), (-0.2459, 1.188, 1.374), (-0.4692, 1.12, 1.371), (-0.6751, 1.01, 1.369), (-0.8555, 0.8622, 1.368), (-0.01366, 1.397, 1.376), (0.2825, 1.371, -1.375), (-0.2822, 1.371, 1.373), (0.01392, -1.356, -1.377), (-0.2547, -1.33, -1.38), (-0.5129, -1.252, -1.383), (-0.751, -1.124, -1.385), (-0.9596, -0.9532, -1.387), (-1.131, -0.7445, -1.389), (-1.258, -0.5065, -1.39), (-1.336, -0.2482, -1.391), (-1.363, 0.02038, -1.391), (-1.336, 0.289, -1.391), (-1.258, 0.5473, -1.39), (-1.131, 0.7853, -1.389), (-0.9596, 0.9939, -1.387), (-0.7509, 1.165, -1.385), (-0.5129, 1.292, -1.383), (-0.2547, 1.371, -1.38), (0.01392, 1.397, -1.377), (0.5408, 1.292, -1.372), (0.7788, 1.165, -1.37), (0.9874, 0.9939, -1.368), (1.159, 0.7853, -1.366), (1.286, 0.5473, -1.365), (1.364, 0.289, -1.364), (1.391, 0.02038, -1.364), (1.364, -0.2482, -1.364), (1.286, -0.5065, -1.365), (1.159, -0.7445, -1.366), (0.9874, -0.9532, -1.368), (0.7788, -1.124, -1.37), (0.5408, -1.252, -1.372), (0.2825, -1.33, -1.375), (-0.01366, -1.356, 1.376), (0.2549, -1.33, 1.379), (0.7512, -1.124, 1.384), (0.9598, -0.9532, 1.386), (1.131, -0.7445, 1.388), (1.258, -0.5065, 1.389), (1.337, -0.2482, 1.39), (1.363, 0.02038, 1.39), (1.337, 0.289, 1.39), (1.258, 0.5473, 1.389), (1.131, 0.7853, 1.388), (0.9598, 0.9939, 1.386), (0.7512, 1.165, 1.384), (0.5132, 1.292, 1.381), (0.2549, 1.371, 1.379), (-0.5405, 1.292, 1.371), (-0.7785, 1.165, 1.368), (-0.9872, 0.9939, 1.366), (-1.158, 0.7853, 1.365), (-1.286, 0.5473, 1.363), (-1.364, 0.289, 1.363), (-1.39, 0.02038, 1.362), (-1.364, -0.2482, 1.363), (-1.286, -0.5065, 1.363), (-1.158, -0.7445, 1.365), (-0.9872, -0.9532, 1.366), (-0.7785, -1.124, 1.368), (-0.5405, -1.252, 1.371), (0.5132, -1.252, 1.381), (-0.2822, -1.33, 1.373), (0.01392, 1.397, -1.377), (-0.8279, 0.8622, -1.386), (-0.9759, 0.6818, -1.387), (-1.086, 0.476, -1.388), (-1.154, 0.2527, -1.389), (-1.177, 0.02038, -1.389), (-1.154, -0.2119, -1.389), (-1.086, -0.4352, -1.388), (-0.9759, -0.6411, -1.387), (-0.8279, -0.8215, -1.386), (-0.6475, -0.9695, -1.384), (-0.4417, -1.08, -1.382), (-0.2183, -1.147, -1.38), (0.01392, -1.17, -1.377), (0.01392, -1.356, -1.377), (-0.2547, -1.33, -1.38), (-0.5129, -1.252, -1.383), (-0.751, -1.124, -1.385), (-0.9596, -0.9532, -1.387), (-1.131, -0.7445, -1.389), (-1.258, -0.5065, -1.39), (-1.336, -0.2482, -1.391), (-1.363, 0.02038, -1.391), (-1.336, 0.289, -1.391), (-1.258, 0.5473, -1.39), (-1.131, 0.7853, -1.389), (-0.9596, 0.9939, -1.387), (-0.7509, 1.165, -1.385), (-0.5129, 1.292, -1.383), (-0.2547, 1.371, -1.38), (0.5408, 1.292, -1.372), (0.01392, 1.211, -1.377), (-0.2183, 1.188, -1.38), (-0.4417, 1.12, -1.382), (-0.6475, 1.01, -1.384), (1.182, -0.2119, -1.366), (1.204, 0.02038, -1.365), (1.182, 0.2526, -1.366), (1.114, 0.476, -1.366), (1.004, 0.6818, -1.367), (0.8557, 0.8622, -1.369), (0.6753, 1.01, -1.371), (0.4695, 1.12, -1.373), (0.2462, 1.188, -1.375), (0.7788, 1.165, -1.37), (0.9874, 0.9939, -1.368), (1.159, 0.7853, -1.366), (1.286, 0.5473, -1.365), (1.364, 0.289, -1.364), (1.391, 0.02038, -1.364), (1.364, -0.2482, -1.364), (1.286, -0.5065, -1.365), (1.159, -0.7445, -1.366), (0.9874, -0.9532, -1.368), (0.7788, -1.124, -1.37), (0.5408, -1.252, -1.372), (0.2825, -1.33, -1.375), (0.2462, -1.147, -1.375), (0.4695, -1.08, -1.373), (0.6753, -0.9695, -1.371), (0.8557, -0.8215, -1.369), (1.004, -0.6411, -1.367), (1.114, -0.4352, -1.366), (0.2825, 1.371, -1.375)], [], [(18, 17, 46, 3), (3, 2, 19, 18), (30, 16, 45, 44), (44, 43, 31, 30), (26, 25, 51, 50), (60, 59, 9, 8), (17, 29, 47, 46), (20, 19, 2, 1), (5, 4, 0, 63), (34, 33, 41, 40), (25, 24, 52, 51), (23, 22, 37, 36), (21, 35, 39, 38), (54, 53, 15, 14), (43, 42, 32, 31), (24, 23, 36, 52), (8, 7, 61, 60), (56, 55, 13, 12), (14, 13, 55, 54), (59, 58, 10, 9), (62, 61, 7, 6), (4, 20, 1, 0), (58, 57, 11, 10), (33, 32, 42, 41), (38, 37, 22, 21), (49, 48, 28, 27), (50, 49, 27, 26), (63, 62, 6, 5), (35, 34, 40, 39), (57, 56, 12, 11), (48, 47, 29, 28), (16, 15, 53, 45), (65, 66, 67, 68, 69, 70, 71, 72, 73, 74, 75, 76, 77, 78, 79, 80, 81, 82, 83, 84, 85, 86, 87, 88, 89, 64, 122, 123, 90, 91, 92, 93, 94, 95, 96, 97), (91, 90, 98, 99, 100, 101, 102, 103, 104, 105, 106, 107, 108, 109, 110, 75, 74, 111, 112, 113, 114, 115, 116, 117, 118, 119, 120, 121, 127, 126, 125, 124), (147, 128, 176, 129), (146, 130, 128, 147), (129, 176, 175, 148), (148, 175, 174, 149), (149, 174, 173, 150), (150, 173, 172, 151), (151, 172, 171, 152), (152, 171, 170, 153), (153, 170, 169, 154), (154, 169, 168, 155), (155, 168, 167, 156), (156, 167, 166, 157), (157, 166, 165, 158), (158, 165, 164, 159), (159, 164, 190, 160), (160, 190, 163, 161), (161, 163, 162, 131), (131, 162, 191, 132), (132, 191, 189, 133), (133, 189, 188, 134), (134, 188, 187, 135), (135, 187, 186, 136), (136, 186, 185, 137), (137, 185, 184, 138), (138, 184, 183, 139), (139, 183, 182, 140), (140, 182, 181, 141), (141, 181, 180, 142), (142, 180, 179, 143), (143, 179, 178, 144), (144, 178, 177, 145), (145, 177, 130, 146), (193, 194, 195, 196, 197, 198, 199, 200, 201, 202, 203, 204, 205, 206, 207, 208, 209, 210, 211, 212, 213, 214, 215, 216, 217, 218, 219, 220, 221, 192, 255, 222, 223, 224, 225, 226), (227, 228, 229, 230, 231, 232, 233, 234, 235, 223, 222, 236, 237, 238, 239, 240, 241, 242, 243, 244, 245, 246, 247, 248, 206, 205, 249, 250, 251, 252, 253, 254)])
me_cylinder_013.polygons.foreach_set('use_smooth', [True] * 68)
_uv = me_cylinder_013.uv_layers.new(name='UVMap')
_uv.uv.foreach_set('vector', [0.816, 0.2595, 0.8309, 0.2595, 0.8302, 0.4238, 0.8159, 0.4238, 0.8159, 0.4238, 0.8022, 0.4239, 0.8025, 0.2594, 0.816, 0.2595, 0.7291, 0.6622, 0.7434, 0.6622, 0.7434, 0.8321, 0.7291, 0.8321, 0.7291, 0.8321, 0.7154, 0.8322, 0.7154, 0.6623, 0.7291, 0.6622, 0.7785, 0.4583, 0.7896, 0.4582, 0.7896, 0.6281, 0.7785, 0.6282, 0.6399, 0.8832, 0.6256, 0.8835, 0.6256, 0.7189, 0.6399, 0.7186, 0.8309, 0.2595, 0.8455, 0.2599, 0.8444, 0.4238, 0.8302, 0.4238, 0.7898, 0.2588, 0.8025, 0.2594, 0.8022, 0.4239, 0.7896, 0.424, 0.6805, 0.7217, 0.6916, 0.7239, 0.6916, 0.8885, 0.6805, 0.8862, 0.8709, 0.4582, 0.8781, 0.4587, 0.8783, 0.6276, 0.8709, 0.6281, 0.7896, 0.4582, 0.8022, 0.4582, 0.8022, 0.6281, 0.7896, 0.6281, 0.816, 0.4581, 0.8302, 0.4581, 0.8302, 0.628, 0.816, 0.628, 0.8445, 0.4581, 0.8582, 0.4582, 0.8582, 0.6281, 0.8445, 0.628, 0.7714, 0.8322, 0.7577, 0.8321, 0.7577, 0.6622, 0.7714, 0.6623, 0.7154, 0.8322, 0.7027, 0.8323, 0.7027, 0.6624, 0.7154, 0.6623, 0.8022, 0.4582, 0.816, 0.4581, 0.816, 0.628, 0.8022, 0.6281, 0.6399, 0.7186, 0.6542, 0.7189, 0.6542, 0.8835, 0.6399, 0.8832, 0.7823, 0.8307, 0.7756, 0.8308, 0.7779, 0.6637, 0.7828, 0.6656, 0.7714, 0.6623, 0.7779, 0.6637, 0.7756, 0.8308, 0.7714, 0.8322, 0.6256, 0.8835, 0.6119, 0.8845, 0.6119, 0.72, 0.6256, 0.7189, 0.6679, 0.8845, 0.6542, 0.8835, 0.6542, 0.7189, 0.6679, 0.72, 0.7795, 0.2584, 0.7898, 0.2588, 0.7896, 0.424, 0.7785, 0.4241, 0.6119, 0.8845, 0.5993, 0.8862, 0.5993, 0.7217, 0.6119, 0.72, 0.6955, 0.6672, 0.7027, 0.6624, 0.7027, 0.8323, 0.695, 0.8299, 0.8445, 0.628, 0.8302, 0.628, 0.8302, 0.4581, 0.8445, 0.4581, 0.8708, 0.424, 0.8582, 0.4239, 0.8588, 0.2599, 0.8712, 0.2595, 0.8791, 0.4235, 0.8708, 0.424, 0.8712, 0.2595, 0.8787, 0.2593, 0.6805, 0.8862, 0.6679, 0.8845, 0.6679, 0.72, 0.6805, 0.7217, 0.8582, 0.4582, 0.8709, 0.4582, 0.8709, 0.6281, 0.8582, 0.6281, 0.5993, 0.8862, 0.5882, 0.8885, 0.5882, 0.7239, 0.5993, 0.7217, 0.8582, 0.4239, 0.8444, 0.4238, 0.8455, 0.2599, 0.8588, 0.2599, 0.7434, 0.6622, 0.7577, 0.6622, 0.7577, 0.8321, 0.7434, 0.8321, 0.4738, 0.129, 0.4764, 0.1148, 0.4764, 0.1004, 0.4738, 0.08636, 0.4689, 0.07316, 0.4616, 0.06134, 0.4524, 0.05134, 0.4416, 0.04356, 0.4296, 0.03829, 0.4169, 0.03573, 0.4179, 0.02428, 0.4326, 0.02724, 0.4465, 0.03334, 0.459, 0.04234, 0.4696, 0.0539, 0.478, 0.06757, 0.4838, 0.08284, 0.4867, 0.0991, 0.4867, 0.1157, 0.4838, 0.1321, 0.478, 0.1476, 0.4696, 0.1616, 0.459, 0.1736, 0.4465, 0.1831, 0.4326, 0.1897, 0.4179, 0.1932, 0.4028, 0.1935, 0.3881, 0.1906, 0.3742, 0.1845, 0.4039, 0.1821, 0.4169, 0.1818, 0.4296, 0.1788, 0.4416, 0.173, 0.4524, 0.1648, 0.4616, 0.1545, 0.4689, 0.1424, 0.4039, 0.1821, 0.3742, 0.1845, 0.3617, 0.1755, 0.3511, 0.1639, 0.3427, 0.1502, 0.337, 0.135, 0.334, 0.1187, 0.334, 0.1021, 0.337, 0.08568, 0.3427, 0.0702, 0.3511, 0.0562, 0.3617, 0.04423, 0.3742, 0.03474, 0.3881, 0.0281, 0.4028, 0.02457, 0.4179, 0.02428, 0.4169, 0.03573, 0.4039, 0.03598, 0.3911, 0.03903, 0.3791, 0.04477, 0.3683, 0.05298, 0.3591, 0.06333, 0.3519, 0.07543, 0.3469, 0.08882, 0.3444, 0.103, 0.3444, 0.1174, 0.3469, 0.1314, 0.3519, 0.1446, 0.3591, 0.1565, 0.3683, 0.1665, 0.3791, 0.1742, 0.3911, 0.1795, 0.6919, 0.0006114, 0.6919, 0.1705, 0.6754, 0.1705, 0.6754, 0.0005847, 0.7084, 0.0005864, 0.7084, 0.1705, 0.6919, 0.1705, 0.6919, 0.0006114, 0.6754, 0.0005847, 0.6754, 0.1705, 0.6596, 0.1704, 0.6596, 0.0005072, 0.6596, 0.0005072, 0.6596, 0.1704, 0.645, 0.1703, 0.645, 0.0003821, 0.645, 0.0003821, 0.645, 0.1703, 0.6322, 0.1701, 0.6322, 0.000214, 0.5023, 0.6161, 0.5023, 0.7806, 0.4894, 0.7833, 0.4894, 0.6187, 0.4894, 0.6187, 0.4894, 0.7833, 0.4748, 0.7852, 0.4748, 0.6207, 0.4748, 0.6207, 0.4748, 0.7852, 0.4589, 0.7864, 0.4589, 0.6219, 0.4589, 0.6219, 0.4589, 0.7864, 0.4424, 0.7868, 0.4424, 0.6223, 0.4424, 0.6223, 0.4424, 0.7868, 0.4259, 0.7864, 0.4259, 0.6219, 0.4259, 0.6219, 0.4259, 0.7864, 0.4101, 0.7852, 0.4101, 0.6207, 0.4101, 0.6207, 0.4101, 0.7852, 0.3955, 0.7833, 0.3955, 0.6187, 0.3955, 0.6187, 0.3955, 0.7833, 0.3826, 0.7806, 0.3826, 0.6161, 0.1197, 0.6376, 0.1197, 0.8075, 0.1069, 0.8077, 0.1069, 0.6378, 0.1069, 0.6378, 0.1069, 0.8077, 0.09229, 0.8078, 0.09229, 0.6379, 0.09229, 0.6379, 0.09229, 0.8078, 0.07644, 0.8079, 0.07644, 0.638, 0.07644, 0.638, 0.07644, 0.8079, 0.05994, 0.8079, 0.05994, 0.638, 0.05994, 0.638, 0.05994, 0.8079, 0.04344, 0.8079, 0.04344, 0.638, 0.04344, 0.638, 0.04344, 0.8079, 0.02755, 0.8078, 0.02755, 0.6379, 0.02755, 0.6379, 0.02755, 0.8078, 0.01291, 0.8077, 0.01291, 0.6378, 0.01291, 0.6378, 0.01291, 0.8077, 5.424e-05, 0.8075, 5.424e-05, 0.6376, 0.3502, 0.6403, 0.3502, 0.8102, 0.3373, 0.8103, 0.3373, 0.6404, 0.3373, 0.6404, 0.3373, 0.8103, 0.3227, 0.8104, 0.3227, 0.6405, 0.3227, 0.6405, 0.3227, 0.8104, 0.3069, 0.8104, 0.3069, 0.6405, 0.3069, 0.6405, 0.3069, 0.8104, 0.2904, 0.8104, 0.2904, 0.6405, 0.2904, 0.6405, 0.2904, 0.8104, 0.2739, 0.8104, 0.2739, 0.6405, 0.2739, 0.6405, 0.2739, 0.8104, 0.258, 0.8104, 0.258, 0.6405, 0.258, 0.6405, 0.258, 0.8104, 0.2434, 0.8103, 0.2434, 0.6404, 0.2434, 0.6404, 0.2434, 0.8103, 0.2305, 0.8102, 0.2305, 0.6403, 0.7518, 0.0002203, 0.7518, 0.1701, 0.739, 0.1703, 0.739, 0.000387, 0.739, 0.000387, 0.739, 0.1703, 0.7243, 0.1704, 0.7243, 0.0005107, 0.7243, 0.0005107, 0.7243, 0.1704, 0.7084, 0.1705, 0.7084, 0.0005864, 0.4638, 0.3158, 0.4703, 0.3061, 0.4747, 0.2953, 0.477, 0.2839, 0.477, 0.2722, 0.4747, 0.2608, 0.4703, 0.2501, 0.4638, 0.2404, 0.4556, 0.2321, 0.446, 0.2257, 0.4353, 0.2212, 0.4239, 0.2189, 0.4123, 0.2189, 0.4114, 0.2097, 0.4248, 0.2097, 0.438, 0.2123, 0.4504, 0.2175, 0.4615, 0.225, 0.471, 0.2345, 0.4784, 0.2457, 0.4836, 0.2581, 0.4862, 0.2713, 0.4862, 0.2848, 0.4836, 0.298, 0.4784, 0.3105, 0.471, 0.3217, 0.4615, 0.3312, 0.4504, 0.3387, 0.438, 0.3438, 0.4248, 0.3464, 0.4114, 0.3464, 0.3983, 0.3438, 0.4239, 0.3372, 0.4353, 0.3349, 0.446, 0.3305, 0.4556, 0.324, 0.3593, 0.2722, 0.3593, 0.2839, 0.3615, 0.2953, 0.366, 0.3061, 0.3724, 0.3158, 0.3806, 0.324, 0.3903, 0.3305, 0.401, 0.3349, 0.4123, 0.3372, 0.4239, 0.3372, 0.3983, 0.3438, 0.3859, 0.3387, 0.3747, 0.3312, 0.3653, 0.3216, 0.3578, 0.3104, 0.3527, 0.298, 0.3501, 0.2848, 0.3501, 0.2713, 0.3527, 0.2581, 0.3578, 0.2457, 0.3653, 0.2345, 0.3747, 0.225, 0.3859, 0.2175, 0.3983, 0.2123, 0.4114, 0.2097, 0.4123, 0.2189, 0.401, 0.2212, 0.3903, 0.2257, 0.3806, 0.2321, 0.3724, 0.2404, 0.366, 0.2501, 0.3615, 0.2608])
me_cylinder_013.materials.append(mat_material_002)
me_cylinder_013.use_remesh_preserve_volume = False
me_cylinder_013.use_remesh_preserve_attributes = False
me_cylinder_013.use_mirror_vertex_groups = False
me_cylinder_013.update()
me_cylinder_007 = bpy.data.meshes.new('Cylinder.007')
me_cylinder_007.from_pydata([(0.6243, -1.645, -0.385), (0.6243, -1.874, -0.385), (1.029, -1.645, -0.3087), (1.029, -1.874, -0.3087), (1.949, -1.645, -0.1354), (1.753, -1.645, 0.9037), (1.753, -1.874, 0.9037), (1.949, -1.874, -0.1354), (1.949, -1.645, -0.1354), (0.948, -1.645, 0.1228), (0.948, -1.874, 0.1228), (1.949, -1.874, -0.1354), (1.348, -1.645, 0.8273), (1.348, -1.874, 0.8273), (1.753, -1.645, 0.9037), (1.753, -1.874, 0.9037), (-0.4031, -1.294, -0.07734), (-0.3841, -1.294, 0.03803), (-0.2955, -1.294, 0.1142), (-0.1785, -1.294, 0.1156), (-0.08811, -1.294, 0.04151), (-0.06645, -1.294, -0.07338), (-0.1237, -1.294, -0.1753), (-0.2331, -1.294, -0.2166), (-0.3434, -1.294, -0.1779), (-0.4032, -1.314, -0.07667), (-0.4032, -1.723, -0.07667), (-0.3436, -1.314, -0.1772), (-0.3436, -1.723, -0.1772), (-0.4032, 1.725, -0.07667), (-0.3843, 1.725, 0.0387), (-0.2956, 1.725, 0.1149), (-0.1787, 1.725, 0.1163), (-0.08824, 1.725, 0.04218), (-0.06658, 1.725, -0.07271), (-0.1238, 1.725, -0.1746), (-0.2332, 1.725, -0.2159), (-0.3436, 1.725, -0.1772), (-0.4032, 1.725, -0.07667), (-0.4032, 1.295, -0.07667), (-0.3436, 1.725, -0.1772), (-0.3436, 1.295, -0.1772), (0.5066, 1.392, -1.501), (0.5066, 1.716, -1.501), (-0.4392, 1.568, -0.7056), (-0.4392, 1.392, -0.7056), (-0.07065, 1.392, 1.582), (-0.07064, 1.716, 1.582), (-0.6647, 1.568, 0.4989), (-0.6647, 1.392, 0.4989), (2.408, 1.392, -1.145), (1.831, 1.392, 1.938), (-0.07065, 1.392, 1.582), (0.5066, 1.392, -1.501), (-0.6647, 1.392, 0.4989), (-0.4392, 1.392, -0.7056), (2.041, 1.568, 1.978), (2.619, 1.568, -1.105), (1.831, 1.716, 1.938), (2.408, 1.716, -1.145), (1.46, 1.648, 0.231), (1.46, 1.877, 0.231), (1.541, 1.877, -0.2005), (1.541, 1.648, -0.2005), (1.751, 1.648, 0.915), (1.751, 1.877, 0.9149), (0.9127, 1.648, 0.3102), (0.9127, 1.877, 0.3102), (2.408, -1.392, -1.145), (1.831, -1.392, 1.938), (-0.07065, -1.392, 1.582), (0.5066, -1.392, -1.501), (-0.6647, -1.392, 0.4989), (-0.4392, -1.392, -0.7056), (0.4263, 1.648, 0.6653), (0.8314, 1.648, 0.7417), (1.751, 1.648, 0.915), (1.46, 1.648, 0.231), (0.9127, 1.648, 0.3102), (0.6221, 1.648, -0.3738), (1.541, 1.648, -0.2005), (1.947, 1.648, -0.1242), (1.831, 4.226e-09, 1.938), (2.408, 5.515e-09, -1.145), (2.408, 1.392, -1.145), (1.831, 1.392, 1.938), (2.619, -1.568, -1.105), (2.408, -1.716, -1.145), (2.619, 5.998e-09, -1.105), (2.408, 5.515e-09, -1.145), (2.408, -1.392, -1.145), (0.5066, -1.392, -1.501), (0.5066, -1.716, -1.501), (2.041, -1.568, 1.978), (2.619, -1.568, -1.105), (2.041, 4.709e-09, 1.978), (2.619, 5.998e-09, -1.105), (2.041, -1.568, 1.978), (1.831, -1.716, 1.938), (2.041, 4.709e-09, 1.978), (1.831, 4.226e-09, 1.938), (1.831, -1.392, 1.938), (-0.07065, -1.392, 1.582), (-0.07064, -1.716, 1.582), (0.948, -1.874, 0.1228), (1.029, -1.874, -0.3087), (0.948, -1.645, 0.1228), (1.029, -1.645, -0.3087), (0.6243, -1.645, -0.385), (0.6243, -1.874, -0.385), (0.4284, -1.645, 0.6541), (0.4284, -1.874, 0.6541), (1.753, -1.645, 0.9037), (0.948, -1.645, 0.1228), (0.4284, -1.645, 0.6541), (1.949, -1.645, -0.1354), (1.029, -1.645, -0.3087), (1.348, -1.645, 0.8273), (0.6243, -1.645, -0.385), (1.429, -1.645, 0.3959), (1.753, -1.874, 0.9037), (0.4284, -1.874, 0.6541), (1.949, -1.874, -0.1354), (1.348, -1.874, 0.8273), (0.6243, -1.874, -0.385), (1.429, -1.874, 0.3959), (0.948, -1.874, 0.1228), (1.029, -1.874, -0.3087), (1.348, -1.874, 0.8273), (1.429, -1.645, 0.3959), (1.348, -1.645, 0.8273), (1.429, -1.874, 0.3959), (0.6221, 1.648, -0.3738), (0.4263, 1.648, 0.6653), (0.4263, 1.877, 0.6653), (0.6221, 1.877, -0.3738), (0.4263, 1.648, 0.6653), (0.4263, 1.877, 0.6653), (0.8314, 1.648, 0.7417), (0.8314, 1.877, 0.7417), (1.541, 1.648, -0.2005), (1.541, 1.877, -0.2005), (1.947, 1.648, -0.1242), (1.947, 1.877, -0.1242), (0.9127, 1.877, 0.3102), (0.8314, 1.648, 0.7417), (0.9127, 1.648, 0.3102), (0.8314, 1.877, 0.7417), (1.751, 1.877, 0.9149), (1.947, 1.648, -0.1242), (1.947, 1.877, -0.1242), (1.751, 1.648, 0.915), (1.46, 1.877, 0.231), (1.46, 1.648, 0.231), (0.6221, 1.877, -0.3738), (0.6221, 1.648, -0.3738), (0.6221, 1.877, -0.3738), (1.541, 1.877, -0.2005), (0.4263, 1.877, 0.6653), (0.8314, 1.877, 0.7417), (1.751, 1.877, 0.9149), (1.46, 1.877, 0.231), (0.9127, 1.877, 0.3102), (1.947, 1.877, -0.1242), (-0.3436, -1.723, -0.1772), (-0.3843, -1.723, 0.0387), (-0.4032, -1.723, -0.07667), (-0.2956, -1.723, 0.1149), (-0.1787, -1.723, 0.1163), (-0.08824, -1.723, 0.04218), (-0.06658, -1.723, -0.07271), (-0.1238, -1.723, -0.1746), (-0.2332, -1.723, -0.2159), (-0.3436, -1.314, -0.1772), (-0.2332, -1.314, -0.2159), (-0.2332, -1.723, -0.2159), (-0.3436, -1.723, -0.1772), (-0.2332, -1.314, -0.2159), (-0.2332, -1.723, -0.2159), (-0.1238, -1.314, -0.1746), (-0.1238, -1.723, -0.1746), (-0.1238, -1.314, -0.1746), (-0.1238, -1.723, -0.1746), (-0.06658, -1.314, -0.07271), (-0.06658, -1.723, -0.07271), (-0.06658, -1.314, -0.07271), (-0.06658, -1.723, -0.07271), (-0.08824, -1.314, 0.04218), (-0.08824, -1.723, 0.04218), (-0.08824, -1.314, 0.04218), (-0.08824, -1.723, 0.04218), (-0.1787, -1.314, 0.1163), (-0.1787, -1.723, 0.1163), (-0.1787, -1.314, 0.1163), (-0.1787, -1.723, 0.1163), (-0.2956, -1.314, 0.1149), (-0.2956, -1.723, 0.1149), (-0.2956, -1.314, 0.1149), (-0.2956, -1.723, 0.1149), (-0.3843, -1.314, 0.0387), (-0.3843, -1.723, 0.0387), (-0.4032, -1.314, -0.07667), (-0.4032, -1.723, -0.07667), (-0.3843, -1.314, 0.0387), (-0.3843, -1.723, 0.0387), (-0.3434, 1.315, -0.1779), (-0.3841, 1.315, 0.03803), (-0.4031, 1.315, -0.07734), (-0.2955, 1.315, 0.1142), (-0.1785, 1.315, 0.1156), (-0.08811, 1.315, 0.04151), (-0.06645, 1.315, -0.07338), (-0.1237, 1.315, -0.1753), (-0.2331, 1.315, -0.2166), (-0.3436, 1.725, -0.1772), (-0.2332, 1.725, -0.2159), (-0.2332, 1.295, -0.2159), (-0.3436, 1.295, -0.1772), (-0.2332, 1.725, -0.2159), (-0.2332, 1.295, -0.2159), (-0.1238, 1.725, -0.1746), (-0.1238, 1.295, -0.1746), (-0.1238, 1.725, -0.1746), (-0.1238, 1.295, -0.1746), (-0.06658, 1.725, -0.07271), (-0.06658, 1.295, -0.07271), (-0.06658, 1.725, -0.07271), (-0.06658, 1.295, -0.07271), (-0.08824, 1.725, 0.04218), (-0.08824, 1.295, 0.04218), (-0.08824, 1.725, 0.04218), (-0.08824, 1.295, 0.04218), (-0.1787, 1.725, 0.1163), (-0.1787, 1.295, 0.1163), (-0.1787, 1.725, 0.1163), (-0.1787, 1.295, 0.1163), (-0.2956, 1.725, 0.1149), (-0.2956, 1.295, 0.1149), (-0.2956, 1.725, 0.1149), (-0.2956, 1.295, 0.1149), (-0.3843, 1.725, 0.0387), (-0.3843, 1.295, 0.0387), (-0.4032, 1.725, -0.07667), (-0.4032, 1.295, -0.07667), (-0.3843, 1.725, 0.0387), (-0.3843, 1.295, 0.0387), (-0.6647, 1.568, 0.4989), (-0.4392, 1.568, -0.7056), (-0.6647, 1.392, 0.4989), (-0.4392, 1.392, -0.7056), (-0.07064, 1.716, 1.582), (0.5066, 1.716, -1.501), (1.831, 1.716, 1.938), (2.408, 1.716, -1.145), (-0.6647, 1.568, 0.4989), (-0.4392, 1.568, -0.7056), (2.041, 4.709e-09, 1.978), (2.619, 5.998e-09, -1.105), (1.831, 4.226e-09, 1.938), (2.408, 5.515e-09, -1.145), (2.408, 1.716, -1.145), (2.408, 1.392, -1.145), (0.5066, 1.392, -1.501), (2.619, 5.998e-09, -1.105), (2.408, 5.515e-09, -1.145), (2.619, 1.568, -1.105), (0.5066, 1.716, -1.501), (1.831, 1.716, 1.938), (1.831, 1.392, 1.938), (-0.07065, 1.392, 1.582), (2.041, 4.709e-09, 1.978), (1.831, 4.226e-09, 1.938), (2.041, 1.568, 1.978), (-0.07064, 1.716, 1.582), (2.041, 1.568, 1.978), (2.619, 1.568, -1.105), (2.041, 4.709e-09, 1.978), (2.619, 5.998e-09, -1.105), (-0.6647, -1.568, 0.4989), (-0.4392, -1.568, -0.7056), (-0.6647, -1.392, 0.4989), (-0.4392, -1.392, -0.7056), (0.5066, -1.392, -1.501), (0.5066, -1.716, -1.501), (-0.4392, -1.568, -0.7056), (-0.4392, -1.392, -0.7056), (-0.07065, -1.392, 1.582), (-0.07064, -1.716, 1.582), (-0.6647, -1.568, 0.4989), (-0.6647, -1.392, 0.4989), (-0.07064, -1.716, 1.582), (0.5066, -1.716, -1.501), (1.831, -1.716, 1.938), (2.408, -1.716, -1.145), (-0.6647, -1.568, 0.4989), (-0.4392, -1.568, -0.7056), (1.831, -1.392, 1.938), (2.408, -1.392, -1.145), (1.831, 4.226e-09, 1.938), (2.408, 5.515e-09, -1.145), (2.041, -1.568, 1.978), (2.619, -1.568, -1.105), (1.831, -1.716, 1.938), (2.408, -1.716, -1.145), (1.429, -1.645, 0.3959), (1.429, -1.874, 0.3959), (0.4284, -1.645, 0.6541), (0.4284, -1.874, 0.6541)], [], [(3, 1, 0, 2), (6, 7, 4, 5), (11, 10, 9, 8), (13, 15, 14, 12), (16, 17, 18, 19, 20, 21, 22, 23, 24), (27, 28, 26, 25), (29, 30, 31, 32, 33, 34, 35, 36, 37), (40, 41, 39, 38), (43, 42, 45, 44), (46, 47, 48, 49), (52, 54, 55, 53, 50, 51), (56, 57, 59, 58), (61, 62, 63, 60), (65, 67, 66, 64), (71, 73, 72, 70, 69, 68), (81, 76, 78, 75, 74, 79, 77, 80), (85, 84, 83, 82), (90, 89, 88, 86, 87, 92, 91), (94, 96, 95, 93), (97, 99, 100, 101, 102, 103, 98), (104, 105, 107, 106), (109, 111, 110, 108), (112, 115, 113, 116, 118, 114, 119, 117), (127, 126, 122, 120, 123, 125, 121, 124), (131, 128, 130, 129), (134, 135, 132, 133), (139, 137, 136, 138), (141, 143, 142, 140), (144, 147, 145, 146), (150, 148, 151, 149), (154, 152, 153, 155), (161, 156, 158, 159, 162, 160, 163, 157), (165, 166, 164, 172, 171, 170, 169, 168, 167), (174, 175, 176, 173), (179, 180, 178, 177), (183, 184, 182, 181), (187, 188, 186, 185), (191, 192, 190, 189), (195, 196, 194, 193), (199, 200, 198, 197), (201, 202, 204, 203), (206, 207, 205, 213, 212, 211, 210, 209, 208), (215, 216, 217, 214), (220, 221, 219, 218), (224, 225, 223, 222), (228, 229, 227, 226), (232, 233, 231, 230), (236, 237, 235, 234), (240, 241, 239, 238), (242, 243, 245, 244), (246, 247, 249, 248), (252, 253, 251, 250), (250, 251, 255, 254), (256, 258, 259, 257), (260, 265, 263, 264, 261, 262, 266), (272, 267, 273, 269, 268, 271, 270), (275, 274, 276, 277), (278, 280, 281, 279), (283, 284, 285, 282), (286, 289, 288, 287), (292, 290, 291, 293), (290, 294, 295, 291), (296, 298, 299, 297), (300, 302, 303, 301), (307, 305, 304, 306)])
me_cylinder_007.polygons.foreach_set('use_smooth', [True] * 65)
_uv = me_cylinder_007.uv_layers.new(name='UVMap')
_uv.uv.foreach_set('vector', [0.3646, 0.7418, 0.3652, 0.7186, 0.3772, 0.7187, 0.3777, 0.7408, 0.3669, 0.6638, 0.3667, 0.6085, 0.3789, 0.6075, 0.3769, 0.6642, 0.6016, 0.5763, 0.6012, 0.6347, 0.5913, 0.6343, 0.5909, 0.5765, 0.4407, 0.003041, 0.4397, 0.01985, 0.4296, 0.0208, 0.4296, 0.002622, 0.408, 0.02574, 0.4095, 0.02825, 0.41, 0.03185, 0.4021, 0.03663, 0.3956, 0.03595, 0.395, 0.0306, 0.3968, 0.02726, 0.402, 0.02458, 0.4049, 0.02441, 0.7902, 0.4265, 0.7902, 0.4472, 0.785, 0.4472, 0.785, 0.4265, 0.3951, 0.006779, 0.3951, 0.01399, 0.3905, 0.01952, 0.3835, 0.02077, 0.3772, 0.01716, 0.3748, 0.01039, 0.3772, 0.003607, 0.3835, 4.597e-07, 0.3905, 0.001253, 0.7793, 0.2506, 0.7793, 0.2283, 0.7846, 0.2283, 0.7846, 0.2506, 0.3363, 0.5562, 0.3516, 0.5562, 0.3516, 0.5996, 0.3432, 0.5996, 0.3539, 0.5497, 0.334, 0.5497, 0.343, 0.4837, 0.3539, 0.4837, 0.04818, 0.387, 5.425e-05, 0.3281, 5.424e-05, 0.2525, 0.04818, 0.1935, 0.167, 0.1935, 0.1608, 0.3737, 0.1159, 0.3967, 0.1159, 0.5711, 0.1073, 0.5704, 0.1083, 0.3976, 0.1296, 0.7389, 0.1314, 0.7171, 0.1432, 0.7161, 0.1437, 0.7389, 0.3641, 0.7055, 0.3642, 0.7401, 0.3511, 0.7388, 0.3516, 0.705, 0.2859, 0.1935, 0.3238, 0.254, 0.323, 0.3226, 0.2812, 0.3761, 0.1756, 0.3784, 0.167, 0.1935, 0.9564, 0.9586, 0.8914, 0.9585, 0.9184, 0.9008, 0.8914, 0.9008, 0.8914, 0.8754, 0.9564, 0.8754, 0.9294, 0.9331, 0.9564, 0.9331, 0.9612, 0.2677, 0.9612, 0.431, 0.8881, 0.431, 0.8881, 0.2677, 0.2505, 0.9286, 0.3359, 0.9286, 0.3359, 0.9416, 0.2416, 0.9411, 0.2331, 0.9283, 0.2336, 0.8176, 0.2482, 0.8171, 0.7997, 0.6707, 0.8868, 0.6707, 0.8868, 0.8299, 0.7997, 0.8299, 0.1342, 0.8557, 0.2305, 0.8557, 0.2305, 0.8665, 0.1451, 0.8665, 0.1451, 0.9642, 0.1252, 0.9642, 0.1252, 0.8665, 0.3511, 0.7634, 0.3515, 0.7414, 0.3642, 0.7401, 0.3642, 0.7647, 0.1302, 0.5029, 0.1302, 0.5551, 0.1188, 0.5551, 0.1188, 0.5029, 0.935, 0.09324, 1.0, 0.09324, 0.973, 0.151, 1.0, 0.151, 1.0, 0.1764, 0.935, 0.1764, 0.962, 0.1187, 0.935, 0.1187, 0.5649, 0.9291, 0.5399, 0.9291, 0.563, 0.9825, 0.5072, 0.9814, 0.5077, 0.9606, 0.5297, 0.959, 0.5111, 0.908, 0.5638, 0.9078, 0.3354, 0.6309, 0.3352, 0.6072, 0.3469, 0.6077, 0.3462, 0.6303, 0.5904, 0.5724, 0.5906, 0.513, 0.6008, 0.5124, 0.6016, 0.5718, 0.4281, 0.002098, 0.4296, 0.0208, 0.4155, 0.0208, 0.4155, 4.818e-07, 0.7495, 0.2503, 0.7506, 0.2328, 0.7564, 0.2333, 0.7564, 0.2508, 0.1427, 0.7399, 0.1416, 0.76, 0.1306, 0.7606, 0.1311, 0.74, 0.6012, 0.6386, 0.6006, 0.6937, 0.5906, 0.6922, 0.5906, 0.639, 0.3652, 0.7186, 0.3664, 0.6679, 0.3777, 0.6683, 0.3773, 0.7173, 0.973, 0.02565, 0.9926, 0.08206, 0.9373, 0.08289, 0.9386, 0.05991, 0.962, 0.05794, 0.9388, 0.001858, 0.9971, 0.002016, 0.9977, 0.0245, 0.3569, 0.01716, 0.3544, 0.01039, 0.3569, 0.003607, 0.3631, 0.0, 0.3702, 0.001252, 0.3748, 0.006778, 0.3748, 0.01399, 0.3702, 0.01952, 0.3631, 0.02077, 0.1359, 0.765, 0.1359, 0.7874, 0.13, 0.7874, 0.13, 0.765, 0.1431, 0.7656, 0.1431, 0.7868, 0.1374, 0.7868, 0.1374, 0.7656, 0.7735, 0.2506, 0.7735, 0.2294, 0.7793, 0.2294, 0.7793, 0.2506, 0.3557, 0.7676, 0.3555, 0.789, 0.3518, 0.7881, 0.352, 0.7674, 0.1219, 0.7774, 0.1218, 0.7566, 0.1251, 0.7565, 0.1244, 0.7781, 0.7857, 0.6596, 0.7857, 0.6396, 0.7908, 0.6396, 0.7908, 0.6596, 0.7484, 0.2132, 0.7485, 0.1931, 0.7499, 0.1932, 0.7499, 0.2132, 0.3668, 0.7678, 0.3671, 0.7471, 0.3717, 0.7467, 0.3725, 0.769, 0.334, 0.01038, 0.3365, 0.003606, 0.3427, 0.0, 0.3498, 0.001253, 0.3544, 0.006779, 0.3544, 0.01399, 0.3498, 0.01952, 0.3427, 0.02077, 0.3365, 0.01716, 0.7678, 0.2517, 0.7678, 0.2294, 0.7735, 0.2294, 0.7735, 0.2517, 0.3776, 0.7479, 0.3783, 0.7694, 0.3728, 0.7699, 0.3738, 0.7477, 0.7678, 0.2294, 0.7678, 0.2517, 0.762, 0.2517, 0.762, 0.2294, 0.785, 0.4265, 0.785, 0.4483, 0.7797, 0.4483, 0.7797, 0.4265, 0.1224, 0.7525, 0.1222, 0.7297, 0.1262, 0.7293, 0.1262, 0.7526, 0.7844, 0.6382, 0.7844, 0.6597, 0.7824, 0.6601, 0.7825, 0.6382, 0.3493, 0.6325, 0.3493, 0.606, 0.3539, 0.606, 0.3539, 0.6325, 0.1226, 0.7251, 0.1219, 0.7035, 0.1261, 0.7036, 0.1261, 0.7252, 0.7047, 0.2539, 0.7047, 0.1793, 0.7138, 0.1796, 0.7137, 0.2521, 0.0, 0.1935, 1.465e-08, 0.0, 0.1188, 1.079e-05, 0.1188, 0.1935, 0.1188, 0.1935, 0.1188, 1.079e-05, 0.167, 0.05883, 0.167, 0.1344, 0.3857, 0.3626, 0.3988, 0.3626, 0.3988, 0.5561, 0.391, 0.5561, 0.1054, 0.926, 0.0964, 0.9391, 5.436e-05, 0.9391, 5.424e-05, 0.926, 0.08554, 0.926, 0.08554, 0.8079, 0.1054, 0.8079, 0.788, 0.8885, 0.797, 0.8993, 0.797, 0.997, 0.7771, 0.997, 0.7771, 0.8993, 0.6916, 0.8993, 0.6916, 0.8885, 0.8447, 0.1716, 0.8451, 0.006214, 0.9252, 0.002835, 0.9262, 0.1726, 0.1437, 0.7122, 0.1328, 0.7122, 0.1328, 0.6376, 0.1437, 0.6376, 0.3685, 0.599, 0.3746, 0.5542, 0.3837, 0.5542, 0.3837, 0.6015, 0.3652, 0.5497, 0.3652, 0.4837, 0.3761, 0.4837, 0.3851, 0.5497, 0.3239, 0.1849, 0.2152, 0.1935, 0.2152, 1.045e-05, 0.3231, 0.01094, 0.2152, 0.1935, 0.167, 0.1344, 0.167, 0.05883, 0.2152, 1.045e-05, 0.5849, 0.8961, 0.5051, 0.8961, 0.5051, 0.7178, 0.5849, 0.7178, 0.1356, 0.4455, 0.1407, 0.4454, 0.1407, 0.5222, 0.1358, 0.5222, 0.1302, 0.5551, 0.1302, 0.6061, 0.1188, 0.6061, 0.1188, 0.5551])
me_cylinder_007.materials.append(mat_material_002)
me_cylinder_007.use_remesh_preserve_volume = False
me_cylinder_007.use_remesh_preserve_attributes = False
me_cylinder_007.use_mirror_vertex_groups = False
me_cylinder_007.update()

# ---- objects
ob_mid = bpy.data.objects.new('mid', me_cylinder_041)
ob_inner = bpy.data.objects.new('inner', me_cylinder_019)
ob_outer = bpy.data.objects.new('outer', me_cylinder_013)
ob_point_001 = bpy.data.objects.new('Point.001', light_point_001)
ob_point = bpy.data.objects.new('Point', light_point)
ob_camera = bpy.data.objects.new('Camera', cam_camera)
ob_base = bpy.data.objects.new('base', me_cylinder_007)

# ---- transforms, parenting, visibility, modifiers, constraints
ob_mid.location = (0.00042, 3.525e-14, 1.521)
ob_mid.rotation_euler = (1.219e-08, 1.757, 1.255e-08)
ob_mid.scale = (0.6377, 0.6377, 0.6377)
ob_mid.lineart.crease_threshold = 0.0
ob_inner.location = (0.0004222, 3.525e-14, 1.521)
ob_inner.rotation_euler = (1.219e-08, 1.757, 1.255e-08)
ob_inner.scale = (0.6377, 0.6377, 0.6377)
ob_inner.lineart.crease_threshold = 0.0
ob_outer.location = (0.0004222, 3.525e-14, 1.521)
ob_outer.rotation_euler = (1.219e-08, 1.757, 1.255e-08)
ob_outer.scale = (0.6377, 0.6377, 0.6377)
ob_outer.lineart.crease_threshold = 0.0
ob_point_001.location = (-3.04, 6.996, 1.505)
ob_point_001.lineart.crease_threshold = 0.0
ob_point.location = (-3.905, 4.928, 3.699)
ob_point.lineart.crease_threshold = 0.0
ob_camera.location = (-5.13, 5.512, 0.6973)
ob_camera.rotation_euler = (1.655, 3.944e-07, -2.419)
ob_camera.lineart.crease_threshold = 0.0
ob_base.location = (0.0004222, 3.525e-14, 1.521)
ob_base.rotation_euler = (1.219e-08, 1.757, 1.255e-08)
ob_base.scale = (0.6377, 0.6377, 0.6377)
ob_base.lineart.crease_threshold = 0.0

# ---- collection membership
col_collection_1.objects.link(ob_mid)
col_collection_1.objects.link(ob_inner)
col_collection_1.objects.link(ob_outer)
col_collection_1.objects.link(ob_point_001)
col_collection_1.objects.link(ob_point)
col_collection_1.objects.link(ob_camera)
col_collection_1.objects.link(ob_base)

# ---- scene / render settings (as saved in the file)
scene.camera = ob_camera
scene.frame_start = 1; scene.frame_end = 250; scene.frame_set(1)
scene.render.engine = 'BLENDER_EEVEE_NEXT'
scene.render.resolution_percentage = 50
scene.render.dither_intensity = 0.0
scene.cycles.use_denoising = False
scene.cycles.samples = 10
scene.cycles.sampling_pattern = 'TABULATED_SOBOL'
scene.cycles.light_sampling_threshold = 0.0
scene.cycles.use_adaptive_sampling = False
scene.cycles.use_light_tree = False
scene.cycles.blur_glossy = 0.0
scene.cycles.volume_bounces = 1
scene.cycles.pixel_filter_type = 'GAUSSIAN'
scene.cycles.sample_clamp_indirect = 0.0
scene.view_settings.view_transform = 'Standard'
bpy.context.view_layer.update()
